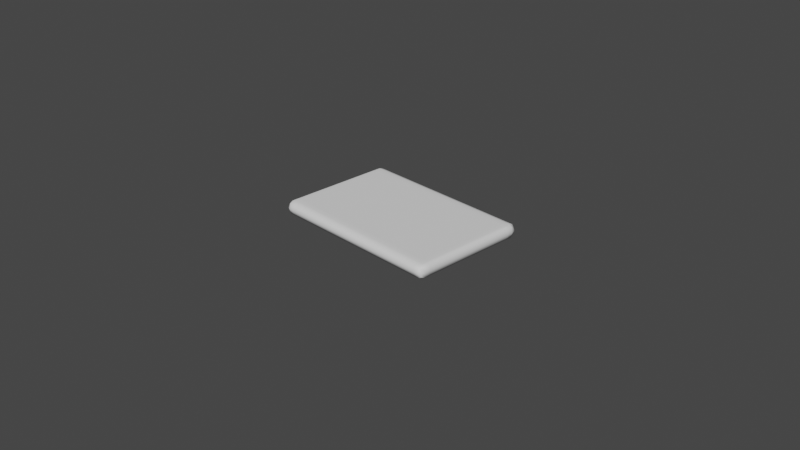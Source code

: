 # Source: cutting_board.blend  (saved by Blender 3.0.42; exported with 4.5.12 LTS)
import bpy
from mathutils import Matrix  # noqa: F401  (used for matrix-valued properties, if any)

bpy.ops.wm.read_factory_settings(use_empty=True)
scene = bpy.context.scene
scene.name = 'Scene'

# ---- collections
col_collection = bpy.data.collections.new('Collection'); scene.collection.children.link(col_collection)

# ---- world
world_world = bpy.data.worlds.new('World'); scene.world = world_world
world_world.use_nodes = True; world_world.node_tree.nodes.clear()
_N = world_world.node_tree.nodes; _L = world_world.node_tree.links
n0 = _N.new('ShaderNodeOutputWorld'); n0.name = 'World Output'; n0.location = (300, 300)
n1 = _N.new('ShaderNodeBackground'); n1.name = 'Background'; n1.location = (10, 300)
n1.inputs[0].default_value = (0.05088, 0.05088, 0.05088, 1.0)
_L.new(n1.outputs[0], n0.inputs[0])
n0.is_active_output = True
world_world.color = (0.05088, 0.05088, 0.05088)
world_world.use_sun_shadow = False
world_world.sun_shadow_jitter_overblur = 0.0

# ---- cameras
cam_camera = bpy.data.cameras.new('Camera')
cam_camera.clip_end = 100.0
cam_camera.ortho_scale = 7.314

# ---- meshes
me_cube = bpy.data.meshes.new('Cube')
me_cube.from_pydata([(1.0, 1.0, 1.0), (1.0, 1.0, -1.0), (1.0, -1.0, 1.0), (1.0, -1.0, -1.0), (-1.0, 1.0, 1.0), (-1.0, 1.0, -1.0), (-1.0, -1.0, 1.0), (-1.0, -1.0, -1.0), (0.9025, 1.0, -1.0), (-0.9025, 1.0, -1.0), (0.9025, -1.0, 1.0), (-0.9025, -1.0, 1.0), (-0.9025, -1.0, -1.0), (0.9025, -1.0, -1.0), (-0.9025, 1.0, 1.0), (0.9025, 1.0, 1.0), (-1.0, 0.7879, -1.0), (-1.0, -0.7879, -1.0), (1.0, 0.7879, 1.0), (1.0, -0.7879, 1.0), (-1.0, -0.7879, 1.0), (-1.0, 0.7879, 1.0), (1.0, -0.7879, -1.0), (1.0, 0.7879, -1.0), (-0.9025, 0.7879, -1.0), (-0.9025, -0.7879, -1.0), (0.9025, 0.7879, -1.0), (0.9025, -0.7879, -1.0), (0.9025, 0.7879, 1.0), (0.9025, -0.7879, 1.0), (-0.9025, 0.7879, 1.0), (-0.9025, -0.7879, 1.0), (0.7822, 1.0, -1.0), (0.6619, 1.0, -1.0), (0.5415, 1.0, -1.0), (0.4212, 1.0, -1.0), (0.3008, 1.0, -1.0), (0.1805, 1.0, -1.0), (0.06017, 1.0, -1.0), (-0.06017, 1.0, -1.0), (-0.1805, 1.0, -1.0), (-0.3008, 1.0, -1.0), (-0.4212, 1.0, -1.0), (-0.5415, 1.0, -1.0), (-0.6619, 1.0, -1.0), (-0.7822, 1.0, -1.0), (0.7822, -1.0, 1.0), (0.6619, -1.0, 1.0), (0.5415, -1.0, 1.0), (0.4212, -1.0, 1.0), (0.3008, -1.0, 1.0), (0.1805, -1.0, 1.0), (0.06017, -1.0, 1.0), (-0.06017, -1.0, 1.0), (-0.1805, -1.0, 1.0), (-0.3008, -1.0, 1.0), (-0.4212, -1.0, 1.0), (-0.5415, -1.0, 1.0), (-0.6619, -1.0, 1.0), (-0.7822, -1.0, 1.0), (-0.7822, -1.0, -1.0), (-0.6619, -1.0, -1.0), (-0.5415, -1.0, -1.0), (-0.4212, -1.0, -1.0), (-0.3008, -1.0, -1.0), (-0.1805, -1.0, -1.0), (-0.06017, -1.0, -1.0), (0.06017, -1.0, -1.0), (0.1805, -1.0, -1.0), (0.3008, -1.0, -1.0), (0.4212, -1.0, -1.0), (0.5415, -1.0, -1.0), (0.6619, -1.0, -1.0), (0.7822, -1.0, -1.0), (-0.7822, 1.0, 1.0), (-0.6619, 1.0, 1.0), (-0.5415, 1.0, 1.0), (-0.4212, 1.0, 1.0), (-0.3008, 1.0, 1.0), (-0.1805, 1.0, 1.0), (-0.06017, 1.0, 1.0), (0.06017, 1.0, 1.0), (0.1805, 1.0, 1.0), (0.3008, 1.0, 1.0), (0.4212, 1.0, 1.0), (0.5415, 1.0, 1.0), (0.6619, 1.0, 1.0), (0.7822, 1.0, 1.0), (-0.7822, 0.7879, 1.0), (-0.6619, 0.7879, 1.0), (-0.5415, 0.7879, 1.0), (-0.4212, 0.7879, 1.0), (-0.3008, 0.7879, 1.0), (-0.1805, 0.7879, 1.0), (-0.06017, 0.7879, 1.0), (0.06017, 0.7879, 1.0), (0.1805, 0.7879, 1.0), (0.3008, 0.7879, 1.0), (0.4212, 0.7879, 1.0), (0.5415, 0.7879, 1.0), (0.6619, 0.7879, 1.0), (0.7822, 0.7879, 1.0), (-0.7822, -0.7879, 1.0), (-0.6619, -0.7879, 1.0), (-0.5415, -0.7879, 1.0), (-0.4212, -0.7879, 1.0), (-0.3008, -0.7879, 1.0), (-0.1805, -0.7879, 1.0), (-0.06017, -0.7879, 1.0), (0.06017, -0.7879, 1.0), (0.1805, -0.7879, 1.0), (0.3008, -0.7879, 1.0), (0.4212, -0.7879, 1.0), (0.5415, -0.7879, 1.0), (0.6619, -0.7879, 1.0), (0.7822, -0.7879, 1.0), (0.7822, 0.7879, -1.0), (0.6619, 0.7879, -1.0), (0.5415, 0.7879, -1.0), (0.4212, 0.7879, -1.0), (0.3008, 0.7879, -1.0), (0.1805, 0.7879, -1.0), (0.06017, 0.7879, -1.0), (-0.06017, 0.7879, -1.0), (-0.1805, 0.7879, -1.0), (-0.3008, 0.7879, -1.0), (-0.4212, 0.7879, -1.0), (-0.5415, 0.7879, -1.0), (-0.6619, 0.7879, -1.0), (-0.7822, 0.7879, -1.0), (0.7822, -0.7879, -1.0), (0.6619, -0.7879, -1.0), (0.5415, -0.7879, -1.0), (0.4212, -0.7879, -1.0), (0.3008, -0.7879, -1.0), (0.1805, -0.7879, -1.0), (0.06017, -0.7879, -1.0), (-0.06017, -0.7879, -1.0), (-0.1805, -0.7879, -1.0), (-0.3008, -0.7879, -1.0), (-0.4212, -0.7879, -1.0), (-0.5415, -0.7879, -1.0), (-0.6619, -0.7879, -1.0), (-0.7822, -0.7879, -1.0), (-1.0, 0.6829, -1.0), (-1.0, 0.5778, -1.0), (-1.0, 0.4727, -1.0), (-1.0, 0.3677, -1.0), (-1.0, 0.2626, -1.0), (-1.0, 0.1576, -1.0), (-1.0, 0.05253, -1.0), (-1.0, -0.05253, -1.0), (-1.0, -0.1576, -1.0), (-1.0, -0.2626, -1.0), (-1.0, -0.3677, -1.0), (-1.0, -0.4727, -1.0), (-1.0, -0.5778, -1.0), (-1.0, -0.6829, -1.0), (1.0, 0.6829, 1.0), (1.0, 0.5778, 1.0), (1.0, 0.4727, 1.0), (1.0, 0.3677, 1.0), (1.0, 0.2626, 1.0), (1.0, 0.1576, 1.0), (1.0, 0.05253, 1.0), (1.0, -0.05253, 1.0), (1.0, -0.1576, 1.0), (1.0, -0.2626, 1.0), (1.0, -0.3677, 1.0), (1.0, -0.4727, 1.0), (1.0, -0.5778, 1.0), (1.0, -0.6829, 1.0), (-1.0, -0.6829, 1.0), (-1.0, -0.5778, 1.0), (-1.0, -0.4727, 1.0), (-1.0, -0.3677, 1.0), (-1.0, -0.2626, 1.0), (-1.0, -0.1576, 1.0), (-1.0, -0.05253, 1.0), (-1.0, 0.05253, 1.0), (-1.0, 0.1576, 1.0), (-1.0, 0.2626, 1.0), (-1.0, 0.3677, 1.0), (-1.0, 0.4727, 1.0), (-1.0, 0.5778, 1.0), (-1.0, 0.6829, 1.0), (1.0, -0.6829, -1.0), (1.0, -0.5778, -1.0), (1.0, -0.4727, -1.0), (1.0, -0.3677, -1.0), (1.0, -0.2626, -1.0), (1.0, -0.1576, -1.0), (1.0, -0.05253, -1.0), (1.0, 0.05253, -1.0), (1.0, 0.1576, -1.0), (1.0, 0.2626, -1.0), (1.0, 0.3677, -1.0), (1.0, 0.4727, -1.0), (1.0, 0.5778, -1.0), (1.0, 0.6829, -1.0), (-0.9025, 0.6829, -1.0), (-0.9025, 0.5778, -1.0), (-0.9025, 0.4727, -1.0), (-0.9025, 0.3677, -1.0), (-0.9025, 0.2626, -1.0), (-0.9025, 0.1576, -1.0), (-0.9025, 0.05253, -1.0), (-0.9025, -0.05253, -1.0), (-0.9025, -0.1576, -1.0), (-0.9025, -0.2626, -1.0), (-0.9025, -0.3677, -1.0), (-0.9025, -0.4727, -1.0), (-0.9025, -0.5778, -1.0), (-0.9025, -0.6829, -1.0), (0.9025, 0.6829, -1.0), (0.9025, 0.5778, -1.0), (0.9025, 0.4727, -1.0), (0.9025, 0.3677, -1.0), (0.9025, 0.2626, -1.0), (0.9025, 0.1576, -1.0), (0.9025, 0.05253, -1.0), (0.9025, -0.05253, -1.0), (0.9025, -0.1576, -1.0), (0.9025, -0.2626, -1.0), (0.9025, -0.3677, -1.0), (0.9025, -0.4727, -1.0), (0.9025, -0.5778, -1.0), (0.9025, -0.6829, -1.0), (0.9025, 0.6829, 1.0), (0.9025, 0.5778, 1.0), (0.9025, 0.4727, 1.0), (0.9025, 0.3677, 1.0), (0.9025, 0.2626, 1.0), (0.9025, 0.1576, 1.0), (0.9025, 0.05253, 1.0), (0.9025, -0.05253, 1.0), (0.9025, -0.1576, 1.0), (0.9025, -0.2626, 1.0), (0.9025, -0.3677, 1.0), (0.9025, -0.4727, 1.0), (0.9025, -0.5778, 1.0), (0.9025, -0.6829, 1.0), (-0.9025, 0.6829, 1.0), (-0.9025, 0.5778, 1.0), (-0.9025, 0.4727, 1.0), (-0.9025, 0.3677, 1.0), (-0.9025, 0.2626, 1.0), (-0.9025, 0.1576, 1.0), (-0.9025, 0.05253, 1.0), (-0.9025, -0.05253, 1.0), (-0.9025, -0.1576, 1.0), (-0.9025, -0.2626, 1.0), (-0.9025, -0.3677, 1.0), (-0.9025, -0.4727, 1.0), (-0.9025, -0.5778, 1.0), (-0.9025, -0.6829, 1.0), (-0.7822, 0.6829, -1.0), (-0.7822, 0.5778, -1.0), (-0.7822, 0.4727, -1.0), (-0.7822, 0.3677, -1.0), (-0.7822, 0.2626, -1.0), (-0.7822, 0.1576, -1.0), (-0.7822, 0.05253, -1.0), (-0.7822, -0.05253, -1.0), (-0.7822, -0.1576, -1.0), (-0.7822, -0.2626, -1.0), (-0.7822, -0.3677, -1.0), (-0.7822, -0.4727, -1.0), (-0.7822, -0.5778, -1.0), (-0.7822, -0.6829, -1.0), (-0.6619, 0.6829, -1.0), (-0.6619, 0.5778, -1.0), (-0.6619, 0.4727, -1.0), (-0.6619, 0.3677, -1.0), (-0.6619, 0.2626, -1.0), (-0.6619, 0.1576, -1.0), (-0.6619, 0.05253, -1.0), (-0.6619, -0.05253, -1.0), (-0.6619, -0.1576, -1.0), (-0.6619, -0.2626, -1.0), (-0.6619, -0.3677, -1.0), (-0.6619, -0.4727, -1.0), (-0.6619, -0.5778, -1.0), (-0.6619, -0.6829, -1.0), (-0.5415, 0.6829, -1.0), (-0.5415, 0.5778, -1.0), (-0.5415, 0.4727, -1.0), (-0.5415, 0.3677, -1.0), (-0.5415, 0.2626, -1.0), (-0.5415, 0.1576, -1.0), (-0.5415, 0.05253, -1.0), (-0.5415, -0.05253, -1.0), (-0.5415, -0.1576, -1.0), (-0.5415, -0.2626, -1.0), (-0.5415, -0.3677, -1.0), (-0.5415, -0.4727, -1.0), (-0.5415, -0.5778, -1.0), (-0.5415, -0.6829, -1.0), (-0.4212, 0.6829, -1.0), (-0.4212, 0.5778, -1.0), (-0.4212, 0.4727, -1.0), (-0.4212, 0.3677, -1.0), (-0.4212, 0.2626, -1.0), (-0.4212, 0.1576, -1.0), (-0.4212, 0.05253, -1.0), (-0.4212, -0.05253, -1.0), (-0.4212, -0.1576, -1.0), (-0.4212, -0.2626, -1.0), (-0.4212, -0.3677, -1.0), (-0.4212, -0.4727, -1.0), (-0.4212, -0.5778, -1.0), (-0.4212, -0.6829, -1.0), (-0.3008, 0.6829, -1.0), (-0.3008, 0.5778, -1.0), (-0.3008, 0.4727, -1.0), (-0.3008, 0.3677, -1.0), (-0.3008, 0.2626, -1.0), (-0.3008, 0.1576, -1.0), (-0.3008, 0.05253, -1.0), (-0.3008, -0.05253, -1.0), (-0.3008, -0.1576, -1.0), (-0.3008, -0.2626, -1.0), (-0.3008, -0.3677, -1.0), (-0.3008, -0.4727, -1.0), (-0.3008, -0.5778, -1.0), (-0.3008, -0.6829, -1.0), (-0.1805, 0.6829, -1.0), (-0.1805, 0.5778, -1.0), (-0.1805, 0.4727, -1.0), (-0.1805, 0.3677, -1.0), (-0.1805, 0.2626, -1.0), (-0.1805, 0.1576, -1.0), (-0.1805, 0.05253, -1.0), (-0.1805, -0.05253, -1.0), (-0.1805, -0.1576, -1.0), (-0.1805, -0.2626, -1.0), (-0.1805, -0.3677, -1.0), (-0.1805, -0.4727, -1.0), (-0.1805, -0.5778, -1.0), (-0.1805, -0.6829, -1.0), (-0.06017, 0.6829, -1.0), (-0.06017, 0.5778, -1.0), (-0.06017, 0.4727, -1.0), (-0.06017, 0.3677, -1.0), (-0.06017, 0.2626, -1.0), (-0.06017, 0.1576, -1.0), (-0.06017, 0.05253, -1.0), (-0.06017, -0.05253, -1.0), (-0.06017, -0.1576, -1.0), (-0.06017, -0.2626, -1.0), (-0.06017, -0.3677, -1.0), (-0.06017, -0.4727, -1.0), (-0.06017, -0.5778, -1.0), (-0.06017, -0.6829, -1.0), (0.06017, 0.6829, -1.0), (0.06017, 0.5778, -1.0), (0.06017, 0.4727, -1.0), (0.06017, 0.3677, -1.0), (0.06017, 0.2626, -1.0), (0.06017, 0.1576, -1.0), (0.06017, 0.05253, -1.0), (0.06017, -0.05253, -1.0), (0.06017, -0.1576, -1.0), (0.06017, -0.2626, -1.0), (0.06017, -0.3677, -1.0), (0.06017, -0.4727, -1.0), (0.06017, -0.5778, -1.0), (0.06017, -0.6829, -1.0), (0.1805, 0.6829, -1.0), (0.1805, 0.5778, -1.0), (0.1805, 0.4727, -1.0), (0.1805, 0.3677, -1.0), (0.1805, 0.2626, -1.0), (0.1805, 0.1576, -1.0), (0.1805, 0.05253, -1.0), (0.1805, -0.05253, -1.0), (0.1805, -0.1576, -1.0), (0.1805, -0.2626, -1.0), (0.1805, -0.3677, -1.0), (0.1805, -0.4727, -1.0), (0.1805, -0.5778, -1.0), (0.1805, -0.6829, -1.0), (0.3008, 0.6829, -1.0), (0.3008, 0.5778, -1.0), (0.3008, 0.4727, -1.0), (0.3008, 0.3677, -1.0), (0.3008, 0.2626, -1.0), (0.3008, 0.1576, -1.0), (0.3008, 0.05253, -1.0), (0.3008, -0.05253, -1.0), (0.3008, -0.1576, -1.0), (0.3008, -0.2626, -1.0), (0.3008, -0.3677, -1.0), (0.3008, -0.4727, -1.0), (0.3008, -0.5778, -1.0), (0.3008, -0.6829, -1.0), (0.4212, 0.6829, -1.0), (0.4212, 0.5778, -1.0), (0.4212, 0.4727, -1.0), (0.4212, 0.3677, -1.0), (0.4212, 0.2626, -1.0), (0.4212, 0.1576, -1.0), (0.4212, 0.05253, -1.0), (0.4212, -0.05253, -1.0), (0.4212, -0.1576, -1.0), (0.4212, -0.2626, -1.0), (0.4212, -0.3677, -1.0), (0.4212, -0.4727, -1.0), (0.4212, -0.5778, -1.0), (0.4212, -0.6829, -1.0), (0.5415, 0.6829, -1.0), (0.5415, 0.5778, -1.0), (0.5415, 0.4727, -1.0), (0.5415, 0.3677, -1.0), (0.5415, 0.2626, -1.0), (0.5415, 0.1576, -1.0), (0.5415, 0.05253, -1.0), (0.5415, -0.05253, -1.0), (0.5415, -0.1576, -1.0), (0.5415, -0.2626, -1.0), (0.5415, -0.3677, -1.0), (0.5415, -0.4727, -1.0), (0.5415, -0.5778, -1.0), (0.5415, -0.6829, -1.0), (0.6619, 0.6829, -1.0), (0.6619, 0.5778, -1.0), (0.6619, 0.4727, -1.0), (0.6619, 0.3677, -1.0), (0.6619, 0.2626, -1.0), (0.6619, 0.1576, -1.0), (0.6619, 0.05253, -1.0), (0.6619, -0.05253, -1.0), (0.6619, -0.1576, -1.0), (0.6619, -0.2626, -1.0), (0.6619, -0.3677, -1.0), (0.6619, -0.4727, -1.0), (0.6619, -0.5778, -1.0), (0.6619, -0.6829, -1.0), (0.7822, 0.6829, -1.0), (0.7822, 0.5778, -1.0), (0.7822, 0.4727, -1.0), (0.7822, 0.3677, -1.0), (0.7822, 0.2626, -1.0), (0.7822, 0.1576, -1.0), (0.7822, 0.05253, -1.0), (0.7822, -0.05253, -1.0), (0.7822, -0.1576, -1.0), (0.7822, -0.2626, -1.0), (0.7822, -0.3677, -1.0), (0.7822, -0.4727, -1.0), (0.7822, -0.5778, -1.0), (0.7822, -0.6829, -1.0), (0.7822, 0.6829, 1.0), (0.7822, 0.5778, 1.0), (0.7822, 0.4727, 1.0), (0.7822, 0.3677, 1.0), (0.7822, 0.2626, 1.0), (0.7822, 0.1576, 1.0), (0.7822, 0.05253, 1.0), (0.7822, -0.05253, 1.0), (0.7822, -0.1576, 1.0), (0.7822, -0.2626, 1.0), (0.7822, -0.3677, 1.0), (0.7822, -0.4727, 1.0), (0.7822, -0.5778, 1.0), (0.7822, -0.6829, 1.0), (0.6619, 0.6829, 1.0), (0.6619, 0.5778, 1.0), (0.6619, 0.4727, 1.0), (0.6619, 0.3677, 1.0), (0.6619, 0.2626, 1.0), (0.6619, 0.1576, 1.0), (0.6619, 0.05253, 1.0), (0.6619, -0.05253, 1.0), (0.6619, -0.1576, 1.0), (0.6619, -0.2626, 1.0), (0.6619, -0.3677, 1.0), (0.6619, -0.4727, 1.0), (0.6619, -0.5778, 1.0), (0.6619, -0.6829, 1.0), (0.5415, 0.6829, 1.0), (0.5415, 0.5778, 1.0), (0.5415, 0.4727, 1.0), (0.5415, 0.3677, 1.0), (0.5415, 0.2626, 1.0), (0.5415, 0.1576, 1.0), (0.5415, 0.05253, 1.0), (0.5415, -0.05253, 1.0), (0.5415, -0.1576, 1.0), (0.5415, -0.2626, 1.0), (0.5415, -0.3677, 1.0), (0.5415, -0.4727, 1.0), (0.5415, -0.5778, 1.0), (0.5415, -0.6829, 1.0), (0.4212, 0.6829, 1.0), (0.4212, 0.5778, 1.0), (0.4212, 0.4727, 1.0), (0.4212, 0.3677, 1.0), (0.4212, 0.2626, 1.0), (0.4212, 0.1576, 1.0), (0.4212, 0.05253, 1.0), (0.4212, -0.05253, 1.0), (0.4212, -0.1576, 1.0), (0.4212, -0.2626, 1.0), (0.4212, -0.3677, 1.0), (0.4212, -0.4727, 1.0), (0.4212, -0.5778, 1.0), (0.4212, -0.6829, 1.0), (0.3008, 0.6829, 1.0), (0.3008, 0.5778, 1.0), (0.3008, 0.4727, 1.0), (0.3008, 0.3677, 1.0), (0.3008, 0.2626, 1.0), (0.3008, 0.1576, 1.0), (0.3008, 0.05253, 1.0), (0.3008, -0.05253, 1.0), (0.3008, -0.1576, 1.0), (0.3008, -0.2626, 1.0), (0.3008, -0.3677, 1.0), (0.3008, -0.4727, 1.0), (0.3008, -0.5778, 1.0), (0.3008, -0.6829, 1.0), (0.1805, 0.6829, 1.0), (0.1805, 0.5778, 1.0), (0.1805, 0.4727, 1.0), (0.1805, 0.3677, 1.0), (0.1805, 0.2626, 1.0), (0.1805, 0.1576, 1.0), (0.1805, 0.05253, 1.0), (0.1805, -0.05253, 1.0), (0.1805, -0.1576, 1.0), (0.1805, -0.2626, 1.0), (0.1805, -0.3677, 1.0), (0.1805, -0.4727, 1.0), (0.1805, -0.5778, 1.0), (0.1805, -0.6829, 1.0), (0.06017, 0.6829, 1.0), (0.06017, 0.5778, 1.0), (0.06017, 0.4727, 1.0), (0.06017, 0.3677, 1.0), (0.06017, 0.2626, 1.0), (0.06017, 0.1576, 1.0), (0.06017, 0.05253, 1.0), (0.06017, -0.05253, 1.0), (0.06017, -0.1576, 1.0), (0.06017, -0.2626, 1.0), (0.06017, -0.3677, 1.0), (0.06017, -0.4727, 1.0), (0.06017, -0.5778, 1.0), (0.06017, -0.6829, 1.0), (-0.06017, 0.6829, 1.0), (-0.06017, 0.5778, 1.0), (-0.06017, 0.4727, 1.0), (-0.06017, 0.3677, 1.0), (-0.06017, 0.2626, 1.0), (-0.06017, 0.1576, 1.0), (-0.06017, 0.05253, 1.0), (-0.06017, -0.05253, 1.0), (-0.06017, -0.1576, 1.0), (-0.06017, -0.2626, 1.0), (-0.06017, -0.3677, 1.0), (-0.06017, -0.4727, 1.0), (-0.06017, -0.5778, 1.0), (-0.06017, -0.6829, 1.0), (-0.1805, 0.6829, 1.0), (-0.1805, 0.5778, 1.0), (-0.1805, 0.4727, 1.0), (-0.1805, 0.3677, 1.0), (-0.1805, 0.2626, 1.0), (-0.1805, 0.1576, 1.0), (-0.1805, 0.05253, 1.0), (-0.1805, -0.05253, 1.0), (-0.1805, -0.1576, 1.0), (-0.1805, -0.2626, 1.0), (-0.1805, -0.3677, 1.0), (-0.1805, -0.4727, 1.0), (-0.1805, -0.5778, 1.0), (-0.1805, -0.6829, 1.0), (-0.3008, 0.6829, 1.0), (-0.3008, 0.5778, 1.0), (-0.3008, 0.4727, 1.0), (-0.3008, 0.3677, 1.0), (-0.3008, 0.2626, 1.0), (-0.3008, 0.1576, 1.0), (-0.3008, 0.05253, 1.0), (-0.3008, -0.05253, 1.0), (-0.3008, -0.1576, 1.0), (-0.3008, -0.2626, 1.0), (-0.3008, -0.3677, 1.0), (-0.3008, -0.4727, 1.0), (-0.3008, -0.5778, 1.0), (-0.3008, -0.6829, 1.0), (-0.4212, 0.6829, 1.0), (-0.4212, 0.5778, 1.0), (-0.4212, 0.4727, 1.0), (-0.4212, 0.3677, 1.0), (-0.4212, 0.2626, 1.0), (-0.4212, 0.1576, 1.0), (-0.4212, 0.05253, 1.0), (-0.4212, -0.05253, 1.0), (-0.4212, -0.1576, 1.0), (-0.4212, -0.2626, 1.0), (-0.4212, -0.3677, 1.0), (-0.4212, -0.4727, 1.0), (-0.4212, -0.5778, 1.0), (-0.4212, -0.6829, 1.0), (-0.5415, 0.6829, 1.0), (-0.5415, 0.5778, 1.0), (-0.5415, 0.4727, 1.0), (-0.5415, 0.3677, 1.0), (-0.5415, 0.2626, 1.0), (-0.5415, 0.1576, 1.0), (-0.5415, 0.05253, 1.0), (-0.5415, -0.05253, 1.0), (-0.5415, -0.1576, 1.0), (-0.5415, -0.2626, 1.0), (-0.5415, -0.3677, 1.0), (-0.5415, -0.4727, 1.0), (-0.5415, -0.5778, 1.0), (-0.5415, -0.6829, 1.0), (-0.6619, 0.6829, 1.0), (-0.6619, 0.5778, 1.0), (-0.6619, 0.4727, 1.0), (-0.6619, 0.3677, 1.0), (-0.6619, 0.2626, 1.0), (-0.6619, 0.1576, 1.0), (-0.6619, 0.05253, 1.0), (-0.6619, -0.05253, 1.0), (-0.6619, -0.1576, 1.0), (-0.6619, -0.2626, 1.0), (-0.6619, -0.3677, 1.0), (-0.6619, -0.4727, 1.0), (-0.6619, -0.5778, 1.0), (-0.6619, -0.6829, 1.0), (-0.7822, 0.6829, 1.0), (-0.7822, 0.5778, 1.0), (-0.7822, 0.4727, 1.0), (-0.7822, 0.3677, 1.0), (-0.7822, 0.2626, 1.0), (-0.7822, 0.1576, 1.0), (-0.7822, 0.05253, 1.0), (-0.7822, -0.05253, 1.0), (-0.7822, -0.1576, 1.0), (-0.7822, -0.2626, 1.0), (-0.7822, -0.3677, 1.0), (-0.7822, -0.4727, 1.0), (-0.7822, -0.5778, 1.0), (-0.7822, -0.6829, 1.0), (-0.9025, -0.6829, -0.2163), (-0.9025, -0.7879, -0.2163), (0.9025, -0.6829, -0.2163), (0.9025, -0.7879, -0.2163), (-0.7822, 0.7879, -0.2163), (-0.9025, 0.7879, -0.2163), (-0.7822, -0.7879, -0.2163), (0.9025, 0.7879, -0.2163), (0.7822, 0.7879, -0.2163), (0.6619, 0.7879, -0.2163), (0.5415, 0.7879, -0.2163), (0.4212, 0.7879, -0.2163), (0.3008, 0.7879, -0.2163), (0.1805, 0.7879, -0.2163), (0.06017, 0.7879, -0.2163), (-0.06017, 0.7879, -0.2163), (-0.1805, 0.7879, -0.2163), (-0.3008, 0.7879, -0.2163), (-0.4212, 0.7879, -0.2163), (-0.5415, 0.7879, -0.2163), (-0.6619, 0.7879, -0.2163), (0.7822, -0.7879, -0.2163), (0.6619, -0.7879, -0.2163), (0.5415, -0.7879, -0.2163), (0.4212, -0.7879, -0.2163), (0.3008, -0.7879, -0.2163), (0.1805, -0.7879, -0.2163), (0.06017, -0.7879, -0.2163), (-0.06017, -0.7879, -0.2163), (-0.1805, -0.7879, -0.2163), (-0.3008, -0.7879, -0.2163), (-0.4212, -0.7879, -0.2163), (-0.5415, -0.7879, -0.2163), (-0.6619, -0.7879, -0.2163), (-0.7822, -0.6829, -0.2163), (-0.6619, -0.6829, -0.2163), (-0.5415, -0.6829, -0.2163), (-0.4212, -0.6829, -0.2163), (-0.3008, -0.6829, -0.2163), (-0.1805, -0.6829, -0.2163), (-0.06017, -0.6829, -0.2163), (0.06017, -0.6829, -0.2163), (0.1805, -0.6829, -0.2163), (0.3008, -0.6829, -0.2163), (0.4212, -0.6829, -0.2163), (0.5415, -0.6829, -0.2163), (0.6619, -0.6829, -0.2163), (0.7822, -0.6829, -0.2163), (-0.9025, 0.6829, -0.2163), (-0.9025, 0.5778, -0.2163), (-0.9025, 0.4727, -0.2163), (-0.9025, 0.3677, -0.2163), (-0.9025, 0.2626, -0.2163), (-0.9025, 0.1576, -0.2163), (-0.9025, 0.05253, -0.2163), (-0.9025, -0.05253, -0.2163), (-0.9025, -0.1576, -0.2163), (-0.9025, -0.2626, -0.2163), (-0.9025, -0.3677, -0.2163), (-0.9025, -0.4727, -0.2163), (-0.9025, -0.5778, -0.2163), (0.9025, 0.6829, -0.2163), (0.9025, 0.5778, -0.2163), (0.9025, 0.4727, -0.2163), (0.9025, 0.3677, -0.2163), (0.9025, 0.2626, -0.2163), (0.9025, 0.1576, -0.2163), (0.9025, 0.05253, -0.2163), (0.9025, -0.05253, -0.2163), (0.9025, -0.1576, -0.2163), (0.9025, -0.2626, -0.2163), (0.9025, -0.3677, -0.2163), (0.9025, -0.4727, -0.2163), (0.9025, -0.5778, -0.2163), (-0.7822, 0.6829, -0.2163), (-0.7822, 0.5778, -0.2163), (-0.7822, 0.4727, -0.2163), (-0.7822, 0.3677, -0.2163), (-0.7822, 0.2626, -0.2163), (-0.7822, 0.1576, -0.2163), (-0.7822, 0.05253, -0.2163), (-0.7822, -0.05253, -0.2163), (-0.7822, -0.1576, -0.2163), (-0.7822, -0.2626, -0.2163), (-0.7822, -0.3677, -0.2163), (-0.7822, -0.4727, -0.2163), (-0.7822, -0.5778, -0.2163), (-0.6619, 0.6829, -0.2163), (-0.5415, 0.6829, -0.2163), (-0.4212, 0.6829, -0.2163), (-0.3008, 0.6829, -0.2163), (-0.1805, 0.6829, -0.2163), (-0.06017, 0.6829, -0.2163), (0.06017, 0.6829, -0.2163), (0.1805, 0.6829, -0.2163), (0.3008, 0.6829, -0.2163), (0.4212, 0.6829, -0.2163), (0.5415, 0.6829, -0.2163), (0.6619, 0.6829, -0.2163), (0.7822, 0.6829, -0.2163), (0.7822, 0.5778, -0.2163), (0.7822, 0.4727, -0.2163), (0.7822, 0.3677, -0.2163), (0.7822, 0.2626, -0.2163), (0.7822, 0.1576, -0.2163), (0.7822, 0.05253, -0.2163), (0.7822, -0.05253, -0.2163), (0.7822, -0.1576, -0.2163), (0.7822, -0.2626, -0.2163), (0.7822, -0.3677, -0.2163), (0.7822, -0.4727, -0.2163), (0.7822, -0.5778, -0.2163)], [], [(31, 20, 6, 11), (12, 11, 6, 7), (16, 21, 4, 5), (27, 22, 3, 13), (22, 19, 2, 3), (8, 15, 0, 1), (5, 4, 14, 9), (32, 87, 15, 8), (17, 25, 12, 7), (130, 27, 13, 73), (3, 2, 10, 13), (60, 59, 11, 12), (19, 29, 10, 2), (102, 31, 11, 59), (74, 14, 30, 88), (647, 255, 31, 102), (0, 15, 28, 18), (171, 241, 29, 19), (32, 8, 26, 116), (441, 440, 749, 750), (5, 9, 24, 16), (157, 213, 25, 17), (1, 0, 18, 23), (186, 171, 19, 22), (8, 1, 23, 26), (227, 186, 22, 27), (7, 6, 20, 17), (144, 185, 21, 16), (14, 4, 21, 30), (255, 172, 20, 31), (339, 353, 688, 687), (140, 141, 680, 679), (440, 439, 748, 749), (139, 140, 679, 678), (439, 438, 747, 748), (138, 139, 678, 677), (382, 368, 742, 743), (137, 138, 677, 676), (395, 409, 692, 691), (136, 137, 676, 675), (135, 136, 675, 674), (134, 135, 674, 673), (133, 134, 673, 672), (438, 424, 746, 747), (9, 45, 129, 24), (45, 44, 128, 129), (44, 43, 127, 128), (43, 42, 126, 127), (42, 41, 125, 126), (41, 40, 124, 125), (40, 39, 123, 124), (39, 38, 122, 123), (38, 37, 121, 122), (37, 36, 120, 121), (36, 35, 119, 120), (35, 34, 118, 119), (34, 33, 117, 118), (33, 32, 116, 117), (241, 465, 115, 29), (465, 479, 114, 115), (479, 493, 113, 114), (493, 507, 112, 113), (507, 521, 111, 112), (521, 535, 110, 111), (535, 549, 109, 110), (549, 563, 108, 109), (563, 577, 107, 108), (577, 591, 106, 107), (591, 605, 105, 106), (605, 619, 104, 105), (619, 633, 103, 104), (633, 647, 102, 103), (15, 87, 101, 28), (87, 86, 100, 101), (86, 85, 99, 100), (85, 84, 98, 99), (84, 83, 97, 98), (83, 82, 96, 97), (82, 81, 95, 96), (81, 80, 94, 95), (80, 79, 93, 94), (79, 78, 92, 93), (78, 77, 91, 92), (77, 76, 90, 91), (76, 75, 89, 90), (75, 74, 88, 89), (29, 115, 46, 10), (115, 114, 47, 46), (114, 113, 48, 47), (113, 112, 49, 48), (112, 111, 50, 49), (111, 110, 51, 50), (110, 109, 52, 51), (109, 108, 53, 52), (108, 107, 54, 53), (107, 106, 55, 54), (106, 105, 56, 55), (105, 104, 57, 56), (104, 103, 58, 57), (103, 102, 59, 58), (13, 10, 46, 73), (73, 46, 47, 72), (72, 47, 48, 71), (71, 48, 49, 70), (70, 49, 50, 69), (69, 50, 51, 68), (68, 51, 52, 67), (67, 52, 53, 66), (66, 53, 54, 65), (65, 54, 55, 64), (64, 55, 56, 63), (63, 56, 57, 62), (62, 57, 58, 61), (61, 58, 59, 60), (25, 143, 60, 12), (143, 142, 61, 60), (142, 141, 62, 61), (141, 140, 63, 62), (140, 139, 64, 63), (139, 138, 65, 64), (138, 137, 66, 65), (137, 136, 67, 66), (136, 135, 68, 67), (135, 134, 69, 68), (134, 133, 70, 69), (133, 132, 71, 70), (132, 131, 72, 71), (131, 130, 73, 72), (9, 14, 74, 45), (45, 74, 75, 44), (44, 75, 76, 43), (43, 76, 77, 42), (42, 77, 78, 41), (41, 78, 79, 40), (40, 79, 80, 39), (39, 80, 81, 38), (38, 81, 82, 37), (37, 82, 83, 36), (36, 83, 84, 35), (35, 84, 85, 34), (34, 85, 86, 33), (33, 86, 87, 32), (89, 88, 634, 620), (620, 634, 635, 621), (621, 635, 636, 622), (622, 636, 637, 623), (623, 637, 638, 624), (624, 638, 639, 625), (625, 639, 640, 626), (626, 640, 641, 627), (627, 641, 642, 628), (628, 642, 643, 629), (629, 643, 644, 630), (630, 644, 645, 631), (631, 645, 646, 632), (632, 646, 647, 633), (90, 89, 620, 606), (606, 620, 621, 607), (607, 621, 622, 608), (608, 622, 623, 609), (609, 623, 624, 610), (610, 624, 625, 611), (611, 625, 626, 612), (612, 626, 627, 613), (613, 627, 628, 614), (614, 628, 629, 615), (615, 629, 630, 616), (616, 630, 631, 617), (617, 631, 632, 618), (618, 632, 633, 619), (91, 90, 606, 592), (592, 606, 607, 593), (593, 607, 608, 594), (594, 608, 609, 595), (595, 609, 610, 596), (596, 610, 611, 597), (597, 611, 612, 598), (598, 612, 613, 599), (599, 613, 614, 600), (600, 614, 615, 601), (601, 615, 616, 602), (602, 616, 617, 603), (603, 617, 618, 604), (604, 618, 619, 605), (92, 91, 592, 578), (578, 592, 593, 579), (579, 593, 594, 580), (580, 594, 595, 581), (581, 595, 596, 582), (582, 596, 597, 583), (583, 597, 598, 584), (584, 598, 599, 585), (585, 599, 600, 586), (586, 600, 601, 587), (587, 601, 602, 588), (588, 602, 603, 589), (589, 603, 604, 590), (590, 604, 605, 591), (93, 92, 578, 564), (564, 578, 579, 565), (565, 579, 580, 566), (566, 580, 581, 567), (567, 581, 582, 568), (568, 582, 583, 569), (569, 583, 584, 570), (570, 584, 585, 571), (571, 585, 586, 572), (572, 586, 587, 573), (573, 587, 588, 574), (574, 588, 589, 575), (575, 589, 590, 576), (576, 590, 591, 577), (94, 93, 564, 550), (550, 564, 565, 551), (551, 565, 566, 552), (552, 566, 567, 553), (553, 567, 568, 554), (554, 568, 569, 555), (555, 569, 570, 556), (556, 570, 571, 557), (557, 571, 572, 558), (558, 572, 573, 559), (559, 573, 574, 560), (560, 574, 575, 561), (561, 575, 576, 562), (562, 576, 577, 563), (95, 94, 550, 536), (536, 550, 551, 537), (537, 551, 552, 538), (538, 552, 553, 539), (539, 553, 554, 540), (540, 554, 555, 541), (541, 555, 556, 542), (542, 556, 557, 543), (543, 557, 558, 544), (544, 558, 559, 545), (545, 559, 560, 546), (546, 560, 561, 547), (547, 561, 562, 548), (548, 562, 563, 549), (96, 95, 536, 522), (522, 536, 537, 523), (523, 537, 538, 524), (524, 538, 539, 525), (525, 539, 540, 526), (526, 540, 541, 527), (527, 541, 542, 528), (528, 542, 543, 529), (529, 543, 544, 530), (530, 544, 545, 531), (531, 545, 546, 532), (532, 546, 547, 533), (533, 547, 548, 534), (534, 548, 549, 535), (97, 96, 522, 508), (508, 522, 523, 509), (509, 523, 524, 510), (510, 524, 525, 511), (511, 525, 526, 512), (512, 526, 527, 513), (513, 527, 528, 514), (514, 528, 529, 515), (515, 529, 530, 516), (516, 530, 531, 517), (517, 531, 532, 518), (518, 532, 533, 519), (519, 533, 534, 520), (520, 534, 535, 521), (98, 97, 508, 494), (494, 508, 509, 495), (495, 509, 510, 496), (496, 510, 511, 497), (497, 511, 512, 498), (498, 512, 513, 499), (499, 513, 514, 500), (500, 514, 515, 501), (501, 515, 516, 502), (502, 516, 517, 503), (503, 517, 518, 504), (504, 518, 519, 505), (505, 519, 520, 506), (506, 520, 521, 507), (99, 98, 494, 480), (480, 494, 495, 481), (481, 495, 496, 482), (482, 496, 497, 483), (483, 497, 498, 484), (484, 498, 499, 485), (485, 499, 500, 486), (486, 500, 501, 487), (487, 501, 502, 488), (488, 502, 503, 489), (489, 503, 504, 490), (490, 504, 505, 491), (491, 505, 506, 492), (492, 506, 507, 493), (100, 99, 480, 466), (466, 480, 481, 467), (467, 481, 482, 468), (468, 482, 483, 469), (469, 483, 484, 470), (470, 484, 485, 471), (471, 485, 486, 472), (472, 486, 487, 473), (473, 487, 488, 474), (474, 488, 489, 475), (475, 489, 490, 476), (476, 490, 491, 477), (477, 491, 492, 478), (478, 492, 493, 479), (101, 100, 466, 452), (452, 466, 467, 453), (453, 467, 468, 454), (454, 468, 469, 455), (455, 469, 470, 456), (456, 470, 471, 457), (457, 471, 472, 458), (458, 472, 473, 459), (459, 473, 474, 460), (460, 474, 475, 461), (461, 475, 476, 462), (462, 476, 477, 463), (463, 477, 478, 464), (464, 478, 479, 465), (28, 101, 452, 228), (228, 452, 453, 229), (229, 453, 454, 230), (230, 454, 455, 231), (231, 455, 456, 232), (232, 456, 457, 233), (233, 457, 458, 234), (234, 458, 459, 235), (235, 459, 460, 236), (236, 460, 461, 237), (237, 461, 462, 238), (238, 462, 463, 239), (239, 463, 464, 240), (240, 464, 465, 241), (226, 227, 650, 721), (424, 438, 439, 425), (425, 439, 440, 426), (426, 440, 441, 427), (427, 441, 442, 428), (428, 442, 443, 429), (429, 443, 444, 430), (430, 444, 445, 431), (431, 445, 446, 432), (432, 446, 447, 433), (433, 447, 448, 434), (434, 448, 449, 435), (435, 449, 450, 436), (436, 450, 451, 437), (284, 270, 735, 736), (410, 424, 425, 411), (411, 425, 426, 412), (412, 426, 427, 413), (413, 427, 428, 414), (414, 428, 429, 415), (415, 429, 430, 416), (416, 430, 431, 417), (417, 431, 432, 418), (418, 432, 433, 419), (419, 433, 434, 420), (420, 434, 435, 421), (421, 435, 436, 422), (422, 436, 437, 423), (132, 133, 672, 671), (396, 410, 411, 397), (397, 411, 412, 398), (398, 412, 413, 399), (399, 413, 414, 400), (400, 414, 415, 401), (401, 415, 416, 402), (402, 416, 417, 403), (403, 417, 418, 404), (404, 418, 419, 405), (405, 419, 420, 406), (406, 420, 421, 407), (407, 421, 422, 408), (408, 422, 423, 409), (225, 226, 721, 720), (382, 396, 397, 383), (383, 397, 398, 384), (384, 398, 399, 385), (385, 399, 400, 386), (386, 400, 401, 387), (387, 401, 402, 388), (388, 402, 403, 389), (389, 403, 404, 390), (390, 404, 405, 391), (391, 405, 406, 392), (392, 406, 407, 393), (393, 407, 408, 394), (394, 408, 409, 395), (297, 311, 685, 684), (368, 382, 383, 369), (369, 383, 384, 370), (370, 384, 385, 371), (371, 385, 386, 372), (372, 386, 387, 373), (373, 387, 388, 374), (374, 388, 389, 375), (375, 389, 390, 376), (376, 390, 391, 377), (377, 391, 392, 378), (378, 392, 393, 379), (379, 393, 394, 380), (380, 394, 395, 381), (131, 132, 671, 670), (354, 368, 369, 355), (355, 369, 370, 356), (356, 370, 371, 357), (357, 371, 372, 358), (358, 372, 373, 359), (359, 373, 374, 360), (360, 374, 375, 361), (361, 375, 376, 362), (362, 376, 377, 363), (363, 377, 378, 364), (364, 378, 379, 365), (365, 379, 380, 366), (366, 380, 381, 367), (224, 225, 720, 719), (340, 354, 355, 341), (341, 355, 356, 342), (342, 356, 357, 343), (343, 357, 358, 344), (344, 358, 359, 345), (345, 359, 360, 346), (346, 360, 361, 347), (347, 361, 362, 348), (348, 362, 363, 349), (349, 363, 364, 350), (350, 364, 365, 351), (351, 365, 366, 352), (352, 366, 367, 353), (130, 131, 670, 669), (326, 340, 341, 327), (327, 341, 342, 328), (328, 342, 343, 329), (329, 343, 344, 330), (330, 344, 345, 331), (331, 345, 346, 332), (332, 346, 347, 333), (333, 347, 348, 334), (334, 348, 349, 335), (335, 349, 350, 336), (336, 350, 351, 337), (337, 351, 352, 338), (338, 352, 353, 339), (223, 224, 719, 718), (312, 326, 327, 313), (313, 327, 328, 314), (314, 328, 329, 315), (315, 329, 330, 316), (316, 330, 331, 317), (317, 331, 332, 318), (318, 332, 333, 319), (319, 333, 334, 320), (320, 334, 335, 321), (321, 335, 336, 322), (322, 336, 337, 323), (323, 337, 338, 324), (324, 338, 339, 325), (27, 130, 669, 651), (298, 312, 313, 299), (299, 313, 314, 300), (300, 314, 315, 301), (301, 315, 316, 302), (302, 316, 317, 303), (303, 317, 318, 304), (304, 318, 319, 305), (305, 319, 320, 306), (306, 320, 321, 307), (307, 321, 322, 308), (308, 322, 323, 309), (309, 323, 324, 310), (310, 324, 325, 311), (222, 223, 718, 717), (284, 298, 299, 285), (285, 299, 300, 286), (286, 300, 301, 287), (287, 301, 302, 288), (288, 302, 303, 289), (289, 303, 304, 290), (290, 304, 305, 291), (291, 305, 306, 292), (292, 306, 307, 293), (293, 307, 308, 294), (294, 308, 309, 295), (295, 309, 310, 296), (296, 310, 311, 297), (129, 128, 668, 652), (270, 284, 285, 271), (271, 285, 286, 272), (272, 286, 287, 273), (273, 287, 288, 274), (274, 288, 289, 275), (275, 289, 290, 276), (276, 290, 291, 277), (277, 291, 292, 278), (278, 292, 293, 279), (279, 293, 294, 280), (280, 294, 295, 281), (281, 295, 296, 282), (282, 296, 297, 283), (340, 326, 739, 740), (256, 270, 271, 257), (257, 271, 272, 258), (258, 272, 273, 259), (259, 273, 274, 260), (260, 274, 275, 261), (261, 275, 276, 262), (262, 276, 277, 263), (263, 277, 278, 264), (264, 278, 279, 265), (265, 279, 280, 266), (266, 280, 281, 267), (267, 281, 282, 268), (268, 282, 283, 269), (221, 222, 717, 716), (128, 127, 667, 668), (353, 367, 689, 688), (220, 221, 716, 715), (127, 126, 666, 667), (219, 220, 715, 714), (126, 125, 665, 666), (218, 219, 714, 713), (125, 124, 664, 665), (217, 218, 713, 712), (396, 382, 743, 744), (268, 269, 682, 734), (124, 123, 663, 664), (143, 25, 649, 654), (30, 21, 185, 242), (242, 185, 184, 243), (243, 184, 183, 244), (244, 183, 182, 245), (245, 182, 181, 246), (246, 181, 180, 247), (247, 180, 179, 248), (248, 179, 178, 249), (249, 178, 177, 250), (250, 177, 176, 251), (251, 176, 175, 252), (252, 175, 174, 253), (253, 174, 173, 254), (254, 173, 172, 255), (17, 20, 172, 157), (157, 172, 173, 156), (156, 173, 174, 155), (155, 174, 175, 154), (154, 175, 176, 153), (153, 176, 177, 152), (152, 177, 178, 151), (151, 178, 179, 150), (150, 179, 180, 149), (149, 180, 181, 148), (148, 181, 182, 147), (147, 182, 183, 146), (146, 183, 184, 145), (145, 184, 185, 144), (26, 23, 199, 214), (214, 199, 198, 215), (215, 198, 197, 216), (216, 197, 196, 217), (217, 196, 195, 218), (218, 195, 194, 219), (219, 194, 193, 220), (220, 193, 192, 221), (221, 192, 191, 222), (222, 191, 190, 223), (223, 190, 189, 224), (224, 189, 188, 225), (225, 188, 187, 226), (226, 187, 186, 227), (23, 18, 158, 199), (199, 158, 159, 198), (198, 159, 160, 197), (197, 160, 161, 196), (196, 161, 162, 195), (195, 162, 163, 194), (194, 163, 164, 193), (193, 164, 165, 192), (192, 165, 166, 191), (191, 166, 167, 190), (190, 167, 168, 189), (189, 168, 169, 188), (188, 169, 170, 187), (187, 170, 171, 186), (16, 24, 200, 144), (144, 200, 201, 145), (145, 201, 202, 146), (146, 202, 203, 147), (147, 203, 204, 148), (148, 204, 205, 149), (149, 205, 206, 150), (150, 206, 207, 151), (151, 207, 208, 152), (152, 208, 209, 153), (153, 209, 210, 154), (154, 210, 211, 155), (155, 211, 212, 156), (156, 212, 213, 157), (216, 217, 712, 711), (409, 423, 693, 692), (267, 268, 734, 733), (123, 122, 662, 663), (24, 129, 652, 653), (215, 216, 711, 710), (266, 267, 733, 732), (122, 121, 661, 662), (214, 215, 710, 709), (265, 266, 732, 731), (121, 120, 660, 661), (26, 214, 709, 655), (264, 265, 731, 730), (120, 119, 659, 660), (18, 28, 228, 158), (158, 228, 229, 159), (159, 229, 230, 160), (160, 230, 231, 161), (161, 231, 232, 162), (162, 232, 233, 163), (163, 233, 234, 164), (164, 234, 235, 165), (165, 235, 236, 166), (166, 236, 237, 167), (167, 237, 238, 168), (168, 238, 239, 169), (169, 239, 240, 170), (170, 240, 241, 171), (88, 30, 242, 634), (634, 242, 243, 635), (635, 243, 244, 636), (636, 244, 245, 637), (637, 245, 246, 638), (638, 246, 247, 639), (639, 247, 248, 640), (640, 248, 249, 641), (641, 249, 250, 642), (642, 250, 251, 643), (643, 251, 252, 644), (644, 252, 253, 645), (645, 253, 254, 646), (646, 254, 255, 647), (695, 650, 651, 669), (648, 682, 654, 649), (682, 683, 681, 654), (683, 684, 680, 681), (684, 685, 679, 680), (685, 686, 678, 679), (686, 687, 677, 678), (687, 688, 676, 677), (688, 689, 675, 676), (689, 690, 674, 675), (690, 691, 673, 674), (691, 692, 672, 673), (692, 693, 671, 672), (693, 694, 670, 671), (694, 695, 669, 670), (657, 656, 747, 746), (658, 657, 746, 745), (659, 658, 745, 744), (660, 659, 744, 743), (661, 660, 743, 742), (662, 661, 742, 741), (663, 662, 741, 740), (664, 663, 740, 739), (665, 664, 739, 738), (666, 665, 738, 737), (667, 666, 737, 736), (668, 667, 736, 735), (652, 668, 735, 722), (653, 652, 722, 696), (696, 722, 723, 697), (697, 723, 724, 698), (698, 724, 725, 699), (699, 725, 726, 700), (700, 726, 727, 701), (701, 727, 728, 702), (702, 728, 729, 703), (703, 729, 730, 704), (704, 730, 731, 705), (705, 731, 732, 706), (706, 732, 733, 707), (707, 733, 734, 708), (708, 734, 682, 648), (656, 655, 709, 747), (747, 709, 710, 748), (748, 710, 711, 749), (749, 711, 712, 750), (750, 712, 713, 751), (751, 713, 714, 752), (752, 714, 715, 753), (753, 715, 716, 754), (754, 716, 717, 755), (755, 717, 718, 756), (756, 718, 719, 757), (757, 719, 720, 758), (758, 720, 721, 759), (759, 721, 650, 695), (141, 142, 681, 680), (326, 312, 738, 739), (442, 441, 750, 751), (142, 143, 654, 681), (443, 442, 751, 752), (444, 443, 752, 753), (445, 444, 753, 754), (283, 297, 684, 683), (437, 451, 695, 694), (446, 445, 754, 755), (270, 256, 722, 735), (424, 410, 745, 746), (447, 446, 755, 756), (448, 447, 756, 757), (449, 448, 757, 758), (450, 449, 758, 759), (381, 395, 691, 690), (451, 450, 759, 695), (368, 354, 741, 742), (325, 339, 687, 686), (312, 298, 737, 738), (200, 24, 653, 696), (201, 200, 696, 697), (202, 201, 697, 698), (269, 283, 683, 682), (423, 437, 694, 693), (203, 202, 698, 699), (410, 396, 744, 745), (204, 203, 699, 700), (205, 204, 700, 701), (25, 213, 648, 649), (256, 257, 723, 722), (206, 205, 701, 702), (257, 258, 724, 723), (207, 206, 702, 703), (367, 381, 690, 689), (227, 27, 651, 650), (258, 259, 725, 724), (208, 207, 703, 704), (354, 340, 740, 741), (259, 260, 726, 725), (209, 208, 704, 705), (116, 26, 655, 656), (260, 261, 727, 726), (210, 209, 705, 706), (117, 116, 656, 657), (261, 262, 728, 727), (211, 210, 706, 707), (118, 117, 657, 658), (262, 263, 729, 728), (311, 325, 686, 685), (212, 211, 707, 708), (119, 118, 658, 659), (263, 264, 730, 729), (298, 284, 736, 737), (213, 212, 708, 648)])
me_cube.polygons.foreach_set('use_smooth', [True] * 758)
_uv = me_cube.uv_layers.new(name='UVMap')
_uv.uv.foreach_set('vector', [0.7917, 0.6667, 0.875, 0.6667, 0.875, 0.75, 0.7917, 0.75, 0.375, 0.9167, 0.625, 0.9167, 0.625, 1.0, 0.375, 1.0, 0.375, 0.1667, 0.625, 0.1667, 0.625, 0.25, 0.375, 0.25, 0.2917, 0.6667, 0.375, 0.6667, 0.375, 0.75, 0.2917, 0.75, 0.375, 0.6667, 0.625, 0.6667, 0.625, 0.75, 0.375, 0.75, 0.375, 0.4167, 0.625, 0.4167, 0.625, 0.5, 0.375, 0.5, 0.375, 0.25, 0.625, 0.25, 0.625, 0.3333, 0.375, 0.3333, 0.375, 0.4111, 0.625, 0.4111, 0.625, 0.4167, 0.375, 0.4167, 0.125, 0.6667, 0.2083, 0.6667, 0.2083, 0.75, 0.125, 0.75, 0.2861, 0.6667, 0.2917, 0.6667, 0.2917, 0.75, 0.2861, 0.75, 0.375, 0.75, 0.625, 0.75, 0.625, 0.8333, 0.375, 0.8333, 0.375, 0.9111, 0.625, 0.9111, 0.625, 0.9167, 0.375, 0.9167, 0.625, 0.6667, 0.7083, 0.6667, 0.7083, 0.75, 0.625, 0.75, 0.7861, 0.6667, 0.7917, 0.6667, 0.7917, 0.75, 0.7861, 0.75, 0.7861, 0.5, 0.7917, 0.5, 0.7917, 0.5833, 0.7861, 0.5833, 0.7861, 0.6611, 0.7917, 0.6611, 0.7917, 0.6667, 0.7861, 0.6667, 0.625, 0.5, 0.7083, 0.5, 0.7083, 0.5833, 0.625, 0.5833, 0.625, 0.6611, 0.7083, 0.6611, 0.7083, 0.6667, 0.625, 0.6667, 0.2861, 0.5, 0.2917, 0.5, 0.2917, 0.5833, 0.2861, 0.5833, 0.2861, 0.6056, 0.2861, 0.6, 0.2861, 0.6, 0.2861, 0.6056, 0.125, 0.5, 0.2083, 0.5, 0.2083, 0.5833, 0.125, 0.5833, 0.125, 0.6611, 0.2083, 0.6611, 0.2083, 0.6667, 0.125, 0.6667, 0.375, 0.5, 0.625, 0.5, 0.625, 0.5833, 0.375, 0.5833, 0.375, 0.6611, 0.625, 0.6611, 0.625, 0.6667, 0.375, 0.6667, 0.2917, 0.5, 0.375, 0.5, 0.375, 0.5833, 0.2917, 0.5833, 0.2917, 0.6611, 0.375, 0.6611, 0.375, 0.6667, 0.2917, 0.6667, 0.375, 0.0, 0.625, 0.0, 0.625, 0.08333, 0.375, 0.08333, 0.375, 0.1611, 0.625, 0.1611, 0.625, 0.1667, 0.375, 0.1667, 0.7917, 0.5, 0.875, 0.5, 0.875, 0.5833, 0.7917, 0.5833, 0.7917, 0.6611, 0.875, 0.6611, 0.875, 0.6667, 0.7917, 0.6667, 0.2417, 0.6611, 0.2472, 0.6611, 0.2472, 0.6611, 0.2417, 0.6611, 0.2306, 0.6667, 0.225, 0.6667, 0.225, 0.6667, 0.2306, 0.6667, 0.2861, 0.6, 0.2861, 0.5944, 0.2861, 0.5944, 0.2861, 0.6, 0.2361, 0.6667, 0.2306, 0.6667, 0.2306, 0.6667, 0.2361, 0.6667, 0.2861, 0.5944, 0.2861, 0.5889, 0.2861, 0.5889, 0.2861, 0.5944, 0.2417, 0.6667, 0.2361, 0.6667, 0.2361, 0.6667, 0.2417, 0.6667, 0.2639, 0.5889, 0.2583, 0.5889, 0.2583, 0.5889, 0.2639, 0.5889, 0.2472, 0.6667, 0.2417, 0.6667, 0.2417, 0.6667, 0.2472, 0.6667, 0.2639, 0.6611, 0.2694, 0.6611, 0.2694, 0.6611, 0.2639, 0.6611, 0.2528, 0.6667, 0.2472, 0.6667, 0.2472, 0.6667, 0.2528, 0.6667, 0.2583, 0.6667, 0.2528, 0.6667, 0.2528, 0.6667, 0.2583, 0.6667, 0.2639, 0.6667, 0.2583, 0.6667, 0.2583, 0.6667, 0.2639, 0.6667, 0.2694, 0.6667, 0.2639, 0.6667, 0.2639, 0.6667, 0.2694, 0.6667, 0.2861, 0.5889, 0.2806, 0.5889, 0.2806, 0.5889, 0.2861, 0.5889, 0.2083, 0.5, 0.2139, 0.5, 0.2139, 0.5833, 0.2083, 0.5833, 0.2139, 0.5, 0.2194, 0.5, 0.2194, 0.5833, 0.2139, 0.5833, 0.2194, 0.5, 0.225, 0.5, 0.225, 0.5833, 0.2194, 0.5833, 0.225, 0.5, 0.2306, 0.5, 0.2306, 0.5833, 0.225, 0.5833, 0.2306, 0.5, 0.2361, 0.5, 0.2361, 0.5833, 0.2306, 0.5833, 0.2361, 0.5, 0.2417, 0.5, 0.2417, 0.5833, 0.2361, 0.5833, 0.2417, 0.5, 0.2472, 0.5, 0.2472, 0.5833, 0.2417, 0.5833, 0.2472, 0.5, 0.2528, 0.5, 0.2528, 0.5833, 0.2472, 0.5833, 0.2528, 0.5, 0.2583, 0.5, 0.2583, 0.5833, 0.2528, 0.5833, 0.2583, 0.5, 0.2639, 0.5, 0.2639, 0.5833, 0.2583, 0.5833, 0.2639, 0.5, 0.2694, 0.5, 0.2694, 0.5833, 0.2639, 0.5833, 0.2694, 0.5, 0.275, 0.5, 0.275, 0.5833, 0.2694, 0.5833, 0.275, 0.5, 0.2806, 0.5, 0.2806, 0.5833, 0.275, 0.5833, 0.2806, 0.5, 0.2861, 0.5, 0.2861, 0.5833, 0.2806, 0.5833, 0.7083, 0.6611, 0.7139, 0.6611, 0.7139, 0.6667, 0.7083, 0.6667, 0.7139, 0.6611, 0.7194, 0.6611, 0.7194, 0.6667, 0.7139, 0.6667, 0.7194, 0.6611, 0.725, 0.6611, 0.725, 0.6667, 0.7194, 0.6667, 0.725, 0.6611, 0.7306, 0.6611, 0.7306, 0.6667, 0.725, 0.6667, 0.7306, 0.6611, 0.7361, 0.6611, 0.7361, 0.6667, 0.7306, 0.6667, 0.7361, 0.6611, 0.7417, 0.6611, 0.7417, 0.6667, 0.7361, 0.6667, 0.7417, 0.6611, 0.7472, 0.6611, 0.7472, 0.6667, 0.7417, 0.6667, 0.7472, 0.6611, 0.7528, 0.6611, 0.7528, 0.6667, 0.7472, 0.6667, 0.7528, 0.6611, 0.7583, 0.6611, 0.7583, 0.6667, 0.7528, 0.6667, 0.7583, 0.6611, 0.7639, 0.6611, 0.7639, 0.6667, 0.7583, 0.6667, 0.7639, 0.6611, 0.7694, 0.6611, 0.7694, 0.6667, 0.7639, 0.6667, 0.7694, 0.6611, 0.775, 0.6611, 0.775, 0.6667, 0.7694, 0.6667, 0.775, 0.6611, 0.7806, 0.6611, 0.7806, 0.6667, 0.775, 0.6667, 0.7806, 0.6611, 0.7861, 0.6611, 0.7861, 0.6667, 0.7806, 0.6667, 0.7083, 0.5, 0.7139, 0.5, 0.7139, 0.5833, 0.7083, 0.5833, 0.7139, 0.5, 0.7194, 0.5, 0.7194, 0.5833, 0.7139, 0.5833, 0.7194, 0.5, 0.725, 0.5, 0.725, 0.5833, 0.7194, 0.5833, 0.725, 0.5, 0.7306, 0.5, 0.7306, 0.5833, 0.725, 0.5833, 0.7306, 0.5, 0.7361, 0.5, 0.7361, 0.5833, 0.7306, 0.5833, 0.7361, 0.5, 0.7417, 0.5, 0.7417, 0.5833, 0.7361, 0.5833, 0.7417, 0.5, 0.7472, 0.5, 0.7472, 0.5833, 0.7417, 0.5833, 0.7472, 0.5, 0.7528, 0.5, 0.7528, 0.5833, 0.7472, 0.5833, 0.7528, 0.5, 0.7583, 0.5, 0.7583, 0.5833, 0.7528, 0.5833, 0.7583, 0.5, 0.7639, 0.5, 0.7639, 0.5833, 0.7583, 0.5833, 0.7639, 0.5, 0.7694, 0.5, 0.7694, 0.5833, 0.7639, 0.5833, 0.7694, 0.5, 0.775, 0.5, 0.775, 0.5833, 0.7694, 0.5833, 0.775, 0.5, 0.7806, 0.5, 0.7806, 0.5833, 0.775, 0.5833, 0.7806, 0.5, 0.7861, 0.5, 0.7861, 0.5833, 0.7806, 0.5833, 0.7083, 0.6667, 0.7139, 0.6667, 0.7139, 0.75, 0.7083, 0.75, 0.7139, 0.6667, 0.7194, 0.6667, 0.7194, 0.75, 0.7139, 0.75, 0.7194, 0.6667, 0.725, 0.6667, 0.725, 0.75, 0.7194, 0.75, 0.725, 0.6667, 0.7306, 0.6667, 0.7306, 0.75, 0.725, 0.75, 0.7306, 0.6667, 0.7361, 0.6667, 0.7361, 0.75, 0.7306, 0.75, 0.7361, 0.6667, 0.7417, 0.6667, 0.7417, 0.75, 0.7361, 0.75, 0.7417, 0.6667, 0.7472, 0.6667, 0.7472, 0.75, 0.7417, 0.75, 0.7472, 0.6667, 0.7528, 0.6667, 0.7528, 0.75, 0.7472, 0.75, 0.7528, 0.6667, 0.7583, 0.6667, 0.7583, 0.75, 0.7528, 0.75, 0.7583, 0.6667, 0.7639, 0.6667, 0.7639, 0.75, 0.7583, 0.75, 0.7639, 0.6667, 0.7694, 0.6667, 0.7694, 0.75, 0.7639, 0.75, 0.7694, 0.6667, 0.775, 0.6667, 0.775, 0.75, 0.7694, 0.75, 0.775, 0.6667, 0.7806, 0.6667, 0.7806, 0.75, 0.775, 0.75, 0.7806, 0.6667, 0.7861, 0.6667, 0.7861, 0.75, 0.7806, 0.75, 0.375, 0.8333, 0.625, 0.8333, 0.625, 0.8389, 0.375, 0.8389, 0.375, 0.8389, 0.625, 0.8389, 0.625, 0.8444, 0.375, 0.8444, 0.375, 0.8444, 0.625, 0.8444, 0.625, 0.85, 0.375, 0.85, 0.375, 0.85, 0.625, 0.85, 0.625, 0.8556, 0.375, 0.8556, 0.375, 0.8556, 0.625, 0.8556, 0.625, 0.8611, 0.375, 0.8611, 0.375, 0.8611, 0.625, 0.8611, 0.625, 0.8667, 0.375, 0.8667, 0.375, 0.8667, 0.625, 0.8667, 0.625, 0.8722, 0.375, 0.8722, 0.375, 0.8722, 0.625, 0.8722, 0.625, 0.8778, 0.375, 0.8778, 0.375, 0.8778, 0.625, 0.8778, 0.625, 0.8833, 0.375, 0.8833, 0.375, 0.8833, 0.625, 0.8833, 0.625, 0.8889, 0.375, 0.8889, 0.375, 0.8889, 0.625, 0.8889, 0.625, 0.8944, 0.375, 0.8944, 0.375, 0.8944, 0.625, 0.8944, 0.625, 0.9, 0.375, 0.9, 0.375, 0.9, 0.625, 0.9, 0.625, 0.9056, 0.375, 0.9056, 0.375, 0.9056, 0.625, 0.9056, 0.625, 0.9111, 0.375, 0.9111, 0.2083, 0.6667, 0.2139, 0.6667, 0.2139, 0.75, 0.2083, 0.75, 0.2139, 0.6667, 0.2194, 0.6667, 0.2194, 0.75, 0.2139, 0.75, 0.2194, 0.6667, 0.225, 0.6667, 0.225, 0.75, 0.2194, 0.75, 0.225, 0.6667, 0.2306, 0.6667, 0.2306, 0.75, 0.225, 0.75, 0.2306, 0.6667, 0.2361, 0.6667, 0.2361, 0.75, 0.2306, 0.75, 0.2361, 0.6667, 0.2417, 0.6667, 0.2417, 0.75, 0.2361, 0.75, 0.2417, 0.6667, 0.2472, 0.6667, 0.2472, 0.75, 0.2417, 0.75, 0.2472, 0.6667, 0.2528, 0.6667, 0.2528, 0.75, 0.2472, 0.75, 0.2528, 0.6667, 0.2583, 0.6667, 0.2583, 0.75, 0.2528, 0.75, 0.2583, 0.6667, 0.2639, 0.6667, 0.2639, 0.75, 0.2583, 0.75, 0.2639, 0.6667, 0.2694, 0.6667, 0.2694, 0.75, 0.2639, 0.75, 0.2694, 0.6667, 0.275, 0.6667, 0.275, 0.75, 0.2694, 0.75, 0.275, 0.6667, 0.2806, 0.6667, 0.2806, 0.75, 0.275, 0.75, 0.2806, 0.6667, 0.2861, 0.6667, 0.2861, 0.75, 0.2806, 0.75, 0.375, 0.3333, 0.625, 0.3333, 0.625, 0.3389, 0.375, 0.3389, 0.375, 0.3389, 0.625, 0.3389, 0.625, 0.3444, 0.375, 0.3444, 0.375, 0.3444, 0.625, 0.3444, 0.625, 0.35, 0.375, 0.35, 0.375, 0.35, 0.625, 0.35, 0.625, 0.3556, 0.375, 0.3556, 0.375, 0.3556, 0.625, 0.3556, 0.625, 0.3611, 0.375, 0.3611, 0.375, 0.3611, 0.625, 0.3611, 0.625, 0.3667, 0.375, 0.3667, 0.375, 0.3667, 0.625, 0.3667, 0.625, 0.3722, 0.375, 0.3722, 0.375, 0.3722, 0.625, 0.3722, 0.625, 0.3778, 0.375, 0.3778, 0.375, 0.3778, 0.625, 0.3778, 0.625, 0.3833, 0.375, 0.3833, 0.375, 0.3833, 0.625, 0.3833, 0.625, 0.3889, 0.375, 0.3889, 0.375, 0.3889, 0.625, 0.3889, 0.625, 0.3944, 0.375, 0.3944, 0.375, 0.3944, 0.625, 0.3944, 0.625, 0.4, 0.375, 0.4, 0.375, 0.4, 0.625, 0.4, 0.625, 0.4056, 0.375, 0.4056, 0.375, 0.4056, 0.625, 0.4056, 0.625, 0.4111, 0.375, 0.4111, 0.7806, 0.5833, 0.7861, 0.5833, 0.7861, 0.5889, 0.7806, 0.5889, 0.7806, 0.5889, 0.7861, 0.5889, 0.7861, 0.5944, 0.7806, 0.5944, 0.7806, 0.5944, 0.7861, 0.5944, 0.7861, 0.6, 0.7806, 0.6, 0.7806, 0.6, 0.7861, 0.6, 0.7861, 0.6056, 0.7806, 0.6056, 0.7806, 0.6056, 0.7861, 0.6056, 0.7861, 0.6111, 0.7806, 0.6111, 0.7806, 0.6111, 0.7861, 0.6111, 0.7861, 0.6167, 0.7806, 0.6167, 0.7806, 0.6167, 0.7861, 0.6167, 0.7861, 0.6222, 0.7806, 0.6222, 0.7806, 0.6222, 0.7861, 0.6222, 0.7861, 0.6278, 0.7806, 0.6278, 0.7806, 0.6278, 0.7861, 0.6278, 0.7861, 0.6333, 0.7806, 0.6333, 0.7806, 0.6333, 0.7861, 0.6333, 0.7861, 0.6389, 0.7806, 0.6389, 0.7806, 0.6389, 0.7861, 0.6389, 0.7861, 0.6444, 0.7806, 0.6444, 0.7806, 0.6444, 0.7861, 0.6444, 0.7861, 0.65, 0.7806, 0.65, 0.7806, 0.65, 0.7861, 0.65, 0.7861, 0.6556, 0.7806, 0.6556, 0.7806, 0.6556, 0.7861, 0.6556, 0.7861, 0.6611, 0.7806, 0.6611, 0.775, 0.5833, 0.7806, 0.5833, 0.7806, 0.5889, 0.775, 0.5889, 0.775, 0.5889, 0.7806, 0.5889, 0.7806, 0.5944, 0.775, 0.5944, 0.775, 0.5944, 0.7806, 0.5944, 0.7806, 0.6, 0.775, 0.6, 0.775, 0.6, 0.7806, 0.6, 0.7806, 0.6056, 0.775, 0.6056, 0.775, 0.6056, 0.7806, 0.6056, 0.7806, 0.6111, 0.775, 0.6111, 0.775, 0.6111, 0.7806, 0.6111, 0.7806, 0.6167, 0.775, 0.6167, 0.775, 0.6167, 0.7806, 0.6167, 0.7806, 0.6222, 0.775, 0.6222, 0.775, 0.6222, 0.7806, 0.6222, 0.7806, 0.6278, 0.775, 0.6278, 0.775, 0.6278, 0.7806, 0.6278, 0.7806, 0.6333, 0.775, 0.6333, 0.775, 0.6333, 0.7806, 0.6333, 0.7806, 0.6389, 0.775, 0.6389, 0.775, 0.6389, 0.7806, 0.6389, 0.7806, 0.6444, 0.775, 0.6444, 0.775, 0.6444, 0.7806, 0.6444, 0.7806, 0.65, 0.775, 0.65, 0.775, 0.65, 0.7806, 0.65, 0.7806, 0.6556, 0.775, 0.6556, 0.775, 0.6556, 0.7806, 0.6556, 0.7806, 0.6611, 0.775, 0.6611, 0.7694, 0.5833, 0.775, 0.5833, 0.775, 0.5889, 0.7694, 0.5889, 0.7694, 0.5889, 0.775, 0.5889, 0.775, 0.5944, 0.7694, 0.5944, 0.7694, 0.5944, 0.775, 0.5944, 0.775, 0.6, 0.7694, 0.6, 0.7694, 0.6, 0.775, 0.6, 0.775, 0.6056, 0.7694, 0.6056, 0.7694, 0.6056, 0.775, 0.6056, 0.775, 0.6111, 0.7694, 0.6111, 0.7694, 0.6111, 0.775, 0.6111, 0.775, 0.6167, 0.7694, 0.6167, 0.7694, 0.6167, 0.775, 0.6167, 0.775, 0.6222, 0.7694, 0.6222, 0.7694, 0.6222, 0.775, 0.6222, 0.775, 0.6278, 0.7694, 0.6278, 0.7694, 0.6278, 0.775, 0.6278, 0.775, 0.6333, 0.7694, 0.6333, 0.7694, 0.6333, 0.775, 0.6333, 0.775, 0.6389, 0.7694, 0.6389, 0.7694, 0.6389, 0.775, 0.6389, 0.775, 0.6444, 0.7694, 0.6444, 0.7694, 0.6444, 0.775, 0.6444, 0.775, 0.65, 0.7694, 0.65, 0.7694, 0.65, 0.775, 0.65, 0.775, 0.6556, 0.7694, 0.6556, 0.7694, 0.6556, 0.775, 0.6556, 0.775, 0.6611, 0.7694, 0.6611, 0.7639, 0.5833, 0.7694, 0.5833, 0.7694, 0.5889, 0.7639, 0.5889, 0.7639, 0.5889, 0.7694, 0.5889, 0.7694, 0.5944, 0.7639, 0.5944, 0.7639, 0.5944, 0.7694, 0.5944, 0.7694, 0.6, 0.7639, 0.6, 0.7639, 0.6, 0.7694, 0.6, 0.7694, 0.6056, 0.7639, 0.6056, 0.7639, 0.6056, 0.7694, 0.6056, 0.7694, 0.6111, 0.7639, 0.6111, 0.7639, 0.6111, 0.7694, 0.6111, 0.7694, 0.6167, 0.7639, 0.6167, 0.7639, 0.6167, 0.7694, 0.6167, 0.7694, 0.6222, 0.7639, 0.6222, 0.7639, 0.6222, 0.7694, 0.6222, 0.7694, 0.6278, 0.7639, 0.6278, 0.7639, 0.6278, 0.7694, 0.6278, 0.7694, 0.6333, 0.7639, 0.6333, 0.7639, 0.6333, 0.7694, 0.6333, 0.7694, 0.6389, 0.7639, 0.6389, 0.7639, 0.6389, 0.7694, 0.6389, 0.7694, 0.6444, 0.7639, 0.6444, 0.7639, 0.6444, 0.7694, 0.6444, 0.7694, 0.65, 0.7639, 0.65, 0.7639, 0.65, 0.7694, 0.65, 0.7694, 0.6556, 0.7639, 0.6556, 0.7639, 0.6556, 0.7694, 0.6556, 0.7694, 0.6611, 0.7639, 0.6611, 0.7583, 0.5833, 0.7639, 0.5833, 0.7639, 0.5889, 0.7583, 0.5889, 0.7583, 0.5889, 0.7639, 0.5889, 0.7639, 0.5944, 0.7583, 0.5944, 0.7583, 0.5944, 0.7639, 0.5944, 0.7639, 0.6, 0.7583, 0.6, 0.7583, 0.6, 0.7639, 0.6, 0.7639, 0.6056, 0.7583, 0.6056, 0.7583, 0.6056, 0.7639, 0.6056, 0.7639, 0.6111, 0.7583, 0.6111, 0.7583, 0.6111, 0.7639, 0.6111, 0.7639, 0.6167, 0.7583, 0.6167, 0.7583, 0.6167, 0.7639, 0.6167, 0.7639, 0.6222, 0.7583, 0.6222, 0.7583, 0.6222, 0.7639, 0.6222, 0.7639, 0.6278, 0.7583, 0.6278, 0.7583, 0.6278, 0.7639, 0.6278, 0.7639, 0.6333, 0.7583, 0.6333, 0.7583, 0.6333, 0.7639, 0.6333, 0.7639, 0.6389, 0.7583, 0.6389, 0.7583, 0.6389, 0.7639, 0.6389, 0.7639, 0.6444, 0.7583, 0.6444, 0.7583, 0.6444, 0.7639, 0.6444, 0.7639, 0.65, 0.7583, 0.65, 0.7583, 0.65, 0.7639, 0.65, 0.7639, 0.6556, 0.7583, 0.6556, 0.7583, 0.6556, 0.7639, 0.6556, 0.7639, 0.6611, 0.7583, 0.6611, 0.7528, 0.5833, 0.7583, 0.5833, 0.7583, 0.5889, 0.7528, 0.5889, 0.7528, 0.5889, 0.7583, 0.5889, 0.7583, 0.5944, 0.7528, 0.5944, 0.7528, 0.5944, 0.7583, 0.5944, 0.7583, 0.6, 0.7528, 0.6, 0.7528, 0.6, 0.7583, 0.6, 0.7583, 0.6056, 0.7528, 0.6056, 0.7528, 0.6056, 0.7583, 0.6056, 0.7583, 0.6111, 0.7528, 0.6111, 0.7528, 0.6111, 0.7583, 0.6111, 0.7583, 0.6167, 0.7528, 0.6167, 0.7528, 0.6167, 0.7583, 0.6167, 0.7583, 0.6222, 0.7528, 0.6222, 0.7528, 0.6222, 0.7583, 0.6222, 0.7583, 0.6278, 0.7528, 0.6278, 0.7528, 0.6278, 0.7583, 0.6278, 0.7583, 0.6333, 0.7528, 0.6333, 0.7528, 0.6333, 0.7583, 0.6333, 0.7583, 0.6389, 0.7528, 0.6389, 0.7528, 0.6389, 0.7583, 0.6389, 0.7583, 0.6444, 0.7528, 0.6444, 0.7528, 0.6444, 0.7583, 0.6444, 0.7583, 0.65, 0.7528, 0.65, 0.7528, 0.65, 0.7583, 0.65, 0.7583, 0.6556, 0.7528, 0.6556, 0.7528, 0.6556, 0.7583, 0.6556, 0.7583, 0.6611, 0.7528, 0.6611, 0.7472, 0.5833, 0.7528, 0.5833, 0.7528, 0.5889, 0.7472, 0.5889, 0.7472, 0.5889, 0.7528, 0.5889, 0.7528, 0.5944, 0.7472, 0.5944, 0.7472, 0.5944, 0.7528, 0.5944, 0.7528, 0.6, 0.7472, 0.6, 0.7472, 0.6, 0.7528, 0.6, 0.7528, 0.6056, 0.7472, 0.6056, 0.7472, 0.6056, 0.7528, 0.6056, 0.7528, 0.6111, 0.7472, 0.6111, 0.7472, 0.6111, 0.7528, 0.6111, 0.7528, 0.6167, 0.7472, 0.6167, 0.7472, 0.6167, 0.7528, 0.6167, 0.7528, 0.6222, 0.7472, 0.6222, 0.7472, 0.6222, 0.7528, 0.6222, 0.7528, 0.6278, 0.7472, 0.6278, 0.7472, 0.6278, 0.7528, 0.6278, 0.7528, 0.6333, 0.7472, 0.6333, 0.7472, 0.6333, 0.7528, 0.6333, 0.7528, 0.6389, 0.7472, 0.6389, 0.7472, 0.6389, 0.7528, 0.6389, 0.7528, 0.6444, 0.7472, 0.6444, 0.7472, 0.6444, 0.7528, 0.6444, 0.7528, 0.65, 0.7472, 0.65, 0.7472, 0.65, 0.7528, 0.65, 0.7528, 0.6556, 0.7472, 0.6556, 0.7472, 0.6556, 0.7528, 0.6556, 0.7528, 0.6611, 0.7472, 0.6611, 0.7417, 0.5833, 0.7472, 0.5833, 0.7472, 0.5889, 0.7417, 0.5889, 0.7417, 0.5889, 0.7472, 0.5889, 0.7472, 0.5944, 0.7417, 0.5944, 0.7417, 0.5944, 0.7472, 0.5944, 0.7472, 0.6, 0.7417, 0.6, 0.7417, 0.6, 0.7472, 0.6, 0.7472, 0.6056, 0.7417, 0.6056, 0.7417, 0.6056, 0.7472, 0.6056, 0.7472, 0.6111, 0.7417, 0.6111, 0.7417, 0.6111, 0.7472, 0.6111, 0.7472, 0.6167, 0.7417, 0.6167, 0.7417, 0.6167, 0.7472, 0.6167, 0.7472, 0.6222, 0.7417, 0.6222, 0.7417, 0.6222, 0.7472, 0.6222, 0.7472, 0.6278, 0.7417, 0.6278, 0.7417, 0.6278, 0.7472, 0.6278, 0.7472, 0.6333, 0.7417, 0.6333, 0.7417, 0.6333, 0.7472, 0.6333, 0.7472, 0.6389, 0.7417, 0.6389, 0.7417, 0.6389, 0.7472, 0.6389, 0.7472, 0.6444, 0.7417, 0.6444, 0.7417, 0.6444, 0.7472, 0.6444, 0.7472, 0.65, 0.7417, 0.65, 0.7417, 0.65, 0.7472, 0.65, 0.7472, 0.6556, 0.7417, 0.6556, 0.7417, 0.6556, 0.7472, 0.6556, 0.7472, 0.6611, 0.7417, 0.6611, 0.7361, 0.5833, 0.7417, 0.5833, 0.7417, 0.5889, 0.7361, 0.5889, 0.7361, 0.5889, 0.7417, 0.5889, 0.7417, 0.5944, 0.7361, 0.5944, 0.7361, 0.5944, 0.7417, 0.5944, 0.7417, 0.6, 0.7361, 0.6, 0.7361, 0.6, 0.7417, 0.6, 0.7417, 0.6056, 0.7361, 0.6056, 0.7361, 0.6056, 0.7417, 0.6056, 0.7417, 0.6111, 0.7361, 0.6111, 0.7361, 0.6111, 0.7417, 0.6111, 0.7417, 0.6167, 0.7361, 0.6167, 0.7361, 0.6167, 0.7417, 0.6167, 0.7417, 0.6222, 0.7361, 0.6222, 0.7361, 0.6222, 0.7417, 0.6222, 0.7417, 0.6278, 0.7361, 0.6278, 0.7361, 0.6278, 0.7417, 0.6278, 0.7417, 0.6333, 0.7361, 0.6333, 0.7361, 0.6333, 0.7417, 0.6333, 0.7417, 0.6389, 0.7361, 0.6389, 0.7361, 0.6389, 0.7417, 0.6389, 0.7417, 0.6444, 0.7361, 0.6444, 0.7361, 0.6444, 0.7417, 0.6444, 0.7417, 0.65, 0.7361, 0.65, 0.7361, 0.65, 0.7417, 0.65, 0.7417, 0.6556, 0.7361, 0.6556, 0.7361, 0.6556, 0.7417, 0.6556, 0.7417, 0.6611, 0.7361, 0.6611, 0.7306, 0.5833, 0.7361, 0.5833, 0.7361, 0.5889, 0.7306, 0.5889, 0.7306, 0.5889, 0.7361, 0.5889, 0.7361, 0.5944, 0.7306, 0.5944, 0.7306, 0.5944, 0.7361, 0.5944, 0.7361, 0.6, 0.7306, 0.6, 0.7306, 0.6, 0.7361, 0.6, 0.7361, 0.6056, 0.7306, 0.6056, 0.7306, 0.6056, 0.7361, 0.6056, 0.7361, 0.6111, 0.7306, 0.6111, 0.7306, 0.6111, 0.7361, 0.6111, 0.7361, 0.6167, 0.7306, 0.6167, 0.7306, 0.6167, 0.7361, 0.6167, 0.7361, 0.6222, 0.7306, 0.6222, 0.7306, 0.6222, 0.7361, 0.6222, 0.7361, 0.6278, 0.7306, 0.6278, 0.7306, 0.6278, 0.7361, 0.6278, 0.7361, 0.6333, 0.7306, 0.6333, 0.7306, 0.6333, 0.7361, 0.6333, 0.7361, 0.6389, 0.7306, 0.6389, 0.7306, 0.6389, 0.7361, 0.6389, 0.7361, 0.6444, 0.7306, 0.6444, 0.7306, 0.6444, 0.7361, 0.6444, 0.7361, 0.65, 0.7306, 0.65, 0.7306, 0.65, 0.7361, 0.65, 0.7361, 0.6556, 0.7306, 0.6556, 0.7306, 0.6556, 0.7361, 0.6556, 0.7361, 0.6611, 0.7306, 0.6611, 0.725, 0.5833, 0.7306, 0.5833, 0.7306, 0.5889, 0.725, 0.5889, 0.725, 0.5889, 0.7306, 0.5889, 0.7306, 0.5944, 0.725, 0.5944, 0.725, 0.5944, 0.7306, 0.5944, 0.7306, 0.6, 0.725, 0.6, 0.725, 0.6, 0.7306, 0.6, 0.7306, 0.6056, 0.725, 0.6056, 0.725, 0.6056, 0.7306, 0.6056, 0.7306, 0.6111, 0.725, 0.6111, 0.725, 0.6111, 0.7306, 0.6111, 0.7306, 0.6167, 0.725, 0.6167, 0.725, 0.6167, 0.7306, 0.6167, 0.7306, 0.6222, 0.725, 0.6222, 0.725, 0.6222, 0.7306, 0.6222, 0.7306, 0.6278, 0.725, 0.6278, 0.725, 0.6278, 0.7306, 0.6278, 0.7306, 0.6333, 0.725, 0.6333, 0.725, 0.6333, 0.7306, 0.6333, 0.7306, 0.6389, 0.725, 0.6389, 0.725, 0.6389, 0.7306, 0.6389, 0.7306, 0.6444, 0.725, 0.6444, 0.725, 0.6444, 0.7306, 0.6444, 0.7306, 0.65, 0.725, 0.65, 0.725, 0.65, 0.7306, 0.65, 0.7306, 0.6556, 0.725, 0.6556, 0.725, 0.6556, 0.7306, 0.6556, 0.7306, 0.6611, 0.725, 0.6611, 0.7194, 0.5833, 0.725, 0.5833, 0.725, 0.5889, 0.7194, 0.5889, 0.7194, 0.5889, 0.725, 0.5889, 0.725, 0.5944, 0.7194, 0.5944, 0.7194, 0.5944, 0.725, 0.5944, 0.725, 0.6, 0.7194, 0.6, 0.7194, 0.6, 0.725, 0.6, 0.725, 0.6056, 0.7194, 0.6056, 0.7194, 0.6056, 0.725, 0.6056, 0.725, 0.6111, 0.7194, 0.6111, 0.7194, 0.6111, 0.725, 0.6111, 0.725, 0.6167, 0.7194, 0.6167, 0.7194, 0.6167, 0.725, 0.6167, 0.725, 0.6222, 0.7194, 0.6222, 0.7194, 0.6222, 0.725, 0.6222, 0.725, 0.6278, 0.7194, 0.6278, 0.7194, 0.6278, 0.725, 0.6278, 0.725, 0.6333, 0.7194, 0.6333, 0.7194, 0.6333, 0.725, 0.6333, 0.725, 0.6389, 0.7194, 0.6389, 0.7194, 0.6389, 0.725, 0.6389, 0.725, 0.6444, 0.7194, 0.6444, 0.7194, 0.6444, 0.725, 0.6444, 0.725, 0.65, 0.7194, 0.65, 0.7194, 0.65, 0.725, 0.65, 0.725, 0.6556, 0.7194, 0.6556, 0.7194, 0.6556, 0.725, 0.6556, 0.725, 0.6611, 0.7194, 0.6611, 0.7139, 0.5833, 0.7194, 0.5833, 0.7194, 0.5889, 0.7139, 0.5889, 0.7139, 0.5889, 0.7194, 0.5889, 0.7194, 0.5944, 0.7139, 0.5944, 0.7139, 0.5944, 0.7194, 0.5944, 0.7194, 0.6, 0.7139, 0.6, 0.7139, 0.6, 0.7194, 0.6, 0.7194, 0.6056, 0.7139, 0.6056, 0.7139, 0.6056, 0.7194, 0.6056, 0.7194, 0.6111, 0.7139, 0.6111, 0.7139, 0.6111, 0.7194, 0.6111, 0.7194, 0.6167, 0.7139, 0.6167, 0.7139, 0.6167, 0.7194, 0.6167, 0.7194, 0.6222, 0.7139, 0.6222, 0.7139, 0.6222, 0.7194, 0.6222, 0.7194, 0.6278, 0.7139, 0.6278, 0.7139, 0.6278, 0.7194, 0.6278, 0.7194, 0.6333, 0.7139, 0.6333, 0.7139, 0.6333, 0.7194, 0.6333, 0.7194, 0.6389, 0.7139, 0.6389, 0.7139, 0.6389, 0.7194, 0.6389, 0.7194, 0.6444, 0.7139, 0.6444, 0.7139, 0.6444, 0.7194, 0.6444, 0.7194, 0.65, 0.7139, 0.65, 0.7139, 0.65, 0.7194, 0.65, 0.7194, 0.6556, 0.7139, 0.6556, 0.7139, 0.6556, 0.7194, 0.6556, 0.7194, 0.6611, 0.7139, 0.6611, 0.7083, 0.5833, 0.7139, 0.5833, 0.7139, 0.5889, 0.7083, 0.5889, 0.7083, 0.5889, 0.7139, 0.5889, 0.7139, 0.5944, 0.7083, 0.5944, 0.7083, 0.5944, 0.7139, 0.5944, 0.7139, 0.6, 0.7083, 0.6, 0.7083, 0.6, 0.7139, 0.6, 0.7139, 0.6056, 0.7083, 0.6056, 0.7083, 0.6056, 0.7139, 0.6056, 0.7139, 0.6111, 0.7083, 0.6111, 0.7083, 0.6111, 0.7139, 0.6111, 0.7139, 0.6167, 0.7083, 0.6167, 0.7083, 0.6167, 0.7139, 0.6167, 0.7139, 0.6222, 0.7083, 0.6222, 0.7083, 0.6222, 0.7139, 0.6222, 0.7139, 0.6278, 0.7083, 0.6278, 0.7083, 0.6278, 0.7139, 0.6278, 0.7139, 0.6333, 0.7083, 0.6333, 0.7083, 0.6333, 0.7139, 0.6333, 0.7139, 0.6389, 0.7083, 0.6389, 0.7083, 0.6389, 0.7139, 0.6389, 0.7139, 0.6444, 0.7083, 0.6444, 0.7083, 0.6444, 0.7139, 0.6444, 0.7139, 0.65, 0.7083, 0.65, 0.7083, 0.65, 0.7139, 0.65, 0.7139, 0.6556, 0.7083, 0.6556, 0.7083, 0.6556, 0.7139, 0.6556, 0.7139, 0.6611, 0.7083, 0.6611, 0.2917, 0.6556, 0.2917, 0.6611, 0.2917, 0.6611, 0.2917, 0.6556, 0.2806, 0.5889, 0.2861, 0.5889, 0.2861, 0.5944, 0.2806, 0.5944, 0.2806, 0.5944, 0.2861, 0.5944, 0.2861, 0.6, 0.2806, 0.6, 0.2806, 0.6, 0.2861, 0.6, 0.2861, 0.6056, 0.2806, 0.6056, 0.2806, 0.6056, 0.2861, 0.6056, 0.2861, 0.6111, 0.2806, 0.6111, 0.2806, 0.6111, 0.2861, 0.6111, 0.2861, 0.6167, 0.2806, 0.6167, 0.2806, 0.6167, 0.2861, 0.6167, 0.2861, 0.6222, 0.2806, 0.6222, 0.2806, 0.6222, 0.2861, 0.6222, 0.2861, 0.6278, 0.2806, 0.6278, 0.2806, 0.6278, 0.2861, 0.6278, 0.2861, 0.6333, 0.2806, 0.6333, 0.2806, 0.6333, 0.2861, 0.6333, 0.2861, 0.6389, 0.2806, 0.6389, 0.2806, 0.6389, 0.2861, 0.6389, 0.2861, 0.6444, 0.2806, 0.6444, 0.2806, 0.6444, 0.2861, 0.6444, 0.2861, 0.65, 0.2806, 0.65, 0.2806, 0.65, 0.2861, 0.65, 0.2861, 0.6556, 0.2806, 0.6556, 0.2806, 0.6556, 0.2861, 0.6556, 0.2861, 0.6611, 0.2806, 0.6611, 0.225, 0.5889, 0.2194, 0.5889, 0.2194, 0.5889, 0.225, 0.5889, 0.275, 0.5889, 0.2806, 0.5889, 0.2806, 0.5944, 0.275, 0.5944, 0.275, 0.5944, 0.2806, 0.5944, 0.2806, 0.6, 0.275, 0.6, 0.275, 0.6, 0.2806, 0.6, 0.2806, 0.6056, 0.275, 0.6056, 0.275, 0.6056, 0.2806, 0.6056, 0.2806, 0.6111, 0.275, 0.6111, 0.275, 0.6111, 0.2806, 0.6111, 0.2806, 0.6167, 0.275, 0.6167, 0.275, 0.6167, 0.2806, 0.6167, 0.2806, 0.6222, 0.275, 0.6222, 0.275, 0.6222, 0.2806, 0.6222, 0.2806, 0.6278, 0.275, 0.6278, 0.275, 0.6278, 0.2806, 0.6278, 0.2806, 0.6333, 0.275, 0.6333, 0.275, 0.6333, 0.2806, 0.6333, 0.2806, 0.6389, 0.275, 0.6389, 0.275, 0.6389, 0.2806, 0.6389, 0.2806, 0.6444, 0.275, 0.6444, 0.275, 0.6444, 0.2806, 0.6444, 0.2806, 0.65, 0.275, 0.65, 0.275, 0.65, 0.2806, 0.65, 0.2806, 0.6556, 0.275, 0.6556, 0.275, 0.6556, 0.2806, 0.6556, 0.2806, 0.6611, 0.275, 0.6611, 0.275, 0.6667, 0.2694, 0.6667, 0.2694, 0.6667, 0.275, 0.6667, 0.2694, 0.5889, 0.275, 0.5889, 0.275, 0.5944, 0.2694, 0.5944, 0.2694, 0.5944, 0.275, 0.5944, 0.275, 0.6, 0.2694, 0.6, 0.2694, 0.6, 0.275, 0.6, 0.275, 0.6056, 0.2694, 0.6056, 0.2694, 0.6056, 0.275, 0.6056, 0.275, 0.6111, 0.2694, 0.6111, 0.2694, 0.6111, 0.275, 0.6111, 0.275, 0.6167, 0.2694, 0.6167, 0.2694, 0.6167, 0.275, 0.6167, 0.275, 0.6222, 0.2694, 0.6222, 0.2694, 0.6222, 0.275, 0.6222, 0.275, 0.6278, 0.2694, 0.6278, 0.2694, 0.6278, 0.275, 0.6278, 0.275, 0.6333, 0.2694, 0.6333, 0.2694, 0.6333, 0.275, 0.6333, 0.275, 0.6389, 0.2694, 0.6389, 0.2694, 0.6389, 0.275, 0.6389, 0.275, 0.6444, 0.2694, 0.6444, 0.2694, 0.6444, 0.275, 0.6444, 0.275, 0.65, 0.2694, 0.65, 0.2694, 0.65, 0.275, 0.65, 0.275, 0.6556, 0.2694, 0.6556, 0.2694, 0.6556, 0.275, 0.6556, 0.275, 0.6611, 0.2694, 0.6611, 0.2917, 0.65, 0.2917, 0.6556, 0.2917, 0.6556, 0.2917, 0.65, 0.2639, 0.5889, 0.2694, 0.5889, 0.2694, 0.5944, 0.2639, 0.5944, 0.2639, 0.5944, 0.2694, 0.5944, 0.2694, 0.6, 0.2639, 0.6, 0.2639, 0.6, 0.2694, 0.6, 0.2694, 0.6056, 0.2639, 0.6056, 0.2639, 0.6056, 0.2694, 0.6056, 0.2694, 0.6111, 0.2639, 0.6111, 0.2639, 0.6111, 0.2694, 0.6111, 0.2694, 0.6167, 0.2639, 0.6167, 0.2639, 0.6167, 0.2694, 0.6167, 0.2694, 0.6222, 0.2639, 0.6222, 0.2639, 0.6222, 0.2694, 0.6222, 0.2694, 0.6278, 0.2639, 0.6278, 0.2639, 0.6278, 0.2694, 0.6278, 0.2694, 0.6333, 0.2639, 0.6333, 0.2639, 0.6333, 0.2694, 0.6333, 0.2694, 0.6389, 0.2639, 0.6389, 0.2639, 0.6389, 0.2694, 0.6389, 0.2694, 0.6444, 0.2639, 0.6444, 0.2639, 0.6444, 0.2694, 0.6444, 0.2694, 0.65, 0.2639, 0.65, 0.2639, 0.65, 0.2694, 0.65, 0.2694, 0.6556, 0.2639, 0.6556, 0.2639, 0.6556, 0.2694, 0.6556, 0.2694, 0.6611, 0.2639, 0.6611, 0.225, 0.6611, 0.2306, 0.6611, 0.2306, 0.6611, 0.225, 0.6611, 0.2583, 0.5889, 0.2639, 0.5889, 0.2639, 0.5944, 0.2583, 0.5944, 0.2583, 0.5944, 0.2639, 0.5944, 0.2639, 0.6, 0.2583, 0.6, 0.2583, 0.6, 0.2639, 0.6, 0.2639, 0.6056, 0.2583, 0.6056, 0.2583, 0.6056, 0.2639, 0.6056, 0.2639, 0.6111, 0.2583, 0.6111, 0.2583, 0.6111, 0.2639, 0.6111, 0.2639, 0.6167, 0.2583, 0.6167, 0.2583, 0.6167, 0.2639, 0.6167, 0.2639, 0.6222, 0.2583, 0.6222, 0.2583, 0.6222, 0.2639, 0.6222, 0.2639, 0.6278, 0.2583, 0.6278, 0.2583, 0.6278, 0.2639, 0.6278, 0.2639, 0.6333, 0.2583, 0.6333, 0.2583, 0.6333, 0.2639, 0.6333, 0.2639, 0.6389, 0.2583, 0.6389, 0.2583, 0.6389, 0.2639, 0.6389, 0.2639, 0.6444, 0.2583, 0.6444, 0.2583, 0.6444, 0.2639, 0.6444, 0.2639, 0.65, 0.2583, 0.65, 0.2583, 0.65, 0.2639, 0.65, 0.2639, 0.6556, 0.2583, 0.6556, 0.2583, 0.6556, 0.2639, 0.6556, 0.2639, 0.6611, 0.2583, 0.6611, 0.2806, 0.6667, 0.275, 0.6667, 0.275, 0.6667, 0.2806, 0.6667, 0.2528, 0.5889, 0.2583, 0.5889, 0.2583, 0.5944, 0.2528, 0.5944, 0.2528, 0.5944, 0.2583, 0.5944, 0.2583, 0.6, 0.2528, 0.6, 0.2528, 0.6, 0.2583, 0.6, 0.2583, 0.6056, 0.2528, 0.6056, 0.2528, 0.6056, 0.2583, 0.6056, 0.2583, 0.6111, 0.2528, 0.6111, 0.2528, 0.6111, 0.2583, 0.6111, 0.2583, 0.6167, 0.2528, 0.6167, 0.2528, 0.6167, 0.2583, 0.6167, 0.2583, 0.6222, 0.2528, 0.6222, 0.2528, 0.6222, 0.2583, 0.6222, 0.2583, 0.6278, 0.2528, 0.6278, 0.2528, 0.6278, 0.2583, 0.6278, 0.2583, 0.6333, 0.2528, 0.6333, 0.2528, 0.6333, 0.2583, 0.6333, 0.2583, 0.6389, 0.2528, 0.6389, 0.2528, 0.6389, 0.2583, 0.6389, 0.2583, 0.6444, 0.2528, 0.6444, 0.2528, 0.6444, 0.2583, 0.6444, 0.2583, 0.65, 0.2528, 0.65, 0.2528, 0.65, 0.2583, 0.65, 0.2583, 0.6556, 0.2528, 0.6556, 0.2528, 0.6556, 0.2583, 0.6556, 0.2583, 0.6611, 0.2528, 0.6611, 0.2917, 0.6444, 0.2917, 0.65, 0.2917, 0.65, 0.2917, 0.6444, 0.2472, 0.5889, 0.2528, 0.5889, 0.2528, 0.5944, 0.2472, 0.5944, 0.2472, 0.5944, 0.2528, 0.5944, 0.2528, 0.6, 0.2472, 0.6, 0.2472, 0.6, 0.2528, 0.6, 0.2528, 0.6056, 0.2472, 0.6056, 0.2472, 0.6056, 0.2528, 0.6056, 0.2528, 0.6111, 0.2472, 0.6111, 0.2472, 0.6111, 0.2528, 0.6111, 0.2528, 0.6167, 0.2472, 0.6167, 0.2472, 0.6167, 0.2528, 0.6167, 0.2528, 0.6222, 0.2472, 0.6222, 0.2472, 0.6222, 0.2528, 0.6222, 0.2528, 0.6278, 0.2472, 0.6278, 0.2472, 0.6278, 0.2528, 0.6278, 0.2528, 0.6333, 0.2472, 0.6333, 0.2472, 0.6333, 0.2528, 0.6333, 0.2528, 0.6389, 0.2472, 0.6389, 0.2472, 0.6389, 0.2528, 0.6389, 0.2528, 0.6444, 0.2472, 0.6444, 0.2472, 0.6444, 0.2528, 0.6444, 0.2528, 0.65, 0.2472, 0.65, 0.2472, 0.65, 0.2528, 0.65, 0.2528, 0.6556, 0.2472, 0.6556, 0.2472, 0.6556, 0.2528, 0.6556, 0.2528, 0.6611, 0.2472, 0.6611, 0.2861, 0.6667, 0.2806, 0.6667, 0.2806, 0.6667, 0.2861, 0.6667, 0.2417, 0.5889, 0.2472, 0.5889, 0.2472, 0.5944, 0.2417, 0.5944, 0.2417, 0.5944, 0.2472, 0.5944, 0.2472, 0.6, 0.2417, 0.6, 0.2417, 0.6, 0.2472, 0.6, 0.2472, 0.6056, 0.2417, 0.6056, 0.2417, 0.6056, 0.2472, 0.6056, 0.2472, 0.6111, 0.2417, 0.6111, 0.2417, 0.6111, 0.2472, 0.6111, 0.2472, 0.6167, 0.2417, 0.6167, 0.2417, 0.6167, 0.2472, 0.6167, 0.2472, 0.6222, 0.2417, 0.6222, 0.2417, 0.6222, 0.2472, 0.6222, 0.2472, 0.6278, 0.2417, 0.6278, 0.2417, 0.6278, 0.2472, 0.6278, 0.2472, 0.6333, 0.2417, 0.6333, 0.2417, 0.6333, 0.2472, 0.6333, 0.2472, 0.6389, 0.2417, 0.6389, 0.2417, 0.6389, 0.2472, 0.6389, 0.2472, 0.6444, 0.2417, 0.6444, 0.2417, 0.6444, 0.2472, 0.6444, 0.2472, 0.65, 0.2417, 0.65, 0.2417, 0.65, 0.2472, 0.65, 0.2472, 0.6556, 0.2417, 0.6556, 0.2417, 0.6556, 0.2472, 0.6556, 0.2472, 0.6611, 0.2417, 0.6611, 0.2917, 0.6389, 0.2917, 0.6444, 0.2917, 0.6444, 0.2917, 0.6389, 0.2361, 0.5889, 0.2417, 0.5889, 0.2417, 0.5944, 0.2361, 0.5944, 0.2361, 0.5944, 0.2417, 0.5944, 0.2417, 0.6, 0.2361, 0.6, 0.2361, 0.6, 0.2417, 0.6, 0.2417, 0.6056, 0.2361, 0.6056, 0.2361, 0.6056, 0.2417, 0.6056, 0.2417, 0.6111, 0.2361, 0.6111, 0.2361, 0.6111, 0.2417, 0.6111, 0.2417, 0.6167, 0.2361, 0.6167, 0.2361, 0.6167, 0.2417, 0.6167, 0.2417, 0.6222, 0.2361, 0.6222, 0.2361, 0.6222, 0.2417, 0.6222, 0.2417, 0.6278, 0.2361, 0.6278, 0.2361, 0.6278, 0.2417, 0.6278, 0.2417, 0.6333, 0.2361, 0.6333, 0.2361, 0.6333, 0.2417, 0.6333, 0.2417, 0.6389, 0.2361, 0.6389, 0.2361, 0.6389, 0.2417, 0.6389, 0.2417, 0.6444, 0.2361, 0.6444, 0.2361, 0.6444, 0.2417, 0.6444, 0.2417, 0.65, 0.2361, 0.65, 0.2361, 0.65, 0.2417, 0.65, 0.2417, 0.6556, 0.2361, 0.6556, 0.2361, 0.6556, 0.2417, 0.6556, 0.2417, 0.6611, 0.2361, 0.6611, 0.2917, 0.6667, 0.2861, 0.6667, 0.2861, 0.6667, 0.2917, 0.6667, 0.2306, 0.5889, 0.2361, 0.5889, 0.2361, 0.5944, 0.2306, 0.5944, 0.2306, 0.5944, 0.2361, 0.5944, 0.2361, 0.6, 0.2306, 0.6, 0.2306, 0.6, 0.2361, 0.6, 0.2361, 0.6056, 0.2306, 0.6056, 0.2306, 0.6056, 0.2361, 0.6056, 0.2361, 0.6111, 0.2306, 0.6111, 0.2306, 0.6111, 0.2361, 0.6111, 0.2361, 0.6167, 0.2306, 0.6167, 0.2306, 0.6167, 0.2361, 0.6167, 0.2361, 0.6222, 0.2306, 0.6222, 0.2306, 0.6222, 0.2361, 0.6222, 0.2361, 0.6278, 0.2306, 0.6278, 0.2306, 0.6278, 0.2361, 0.6278, 0.2361, 0.6333, 0.2306, 0.6333, 0.2306, 0.6333, 0.2361, 0.6333, 0.2361, 0.6389, 0.2306, 0.6389, 0.2306, 0.6389, 0.2361, 0.6389, 0.2361, 0.6444, 0.2306, 0.6444, 0.2306, 0.6444, 0.2361, 0.6444, 0.2361, 0.65, 0.2306, 0.65, 0.2306, 0.65, 0.2361, 0.65, 0.2361, 0.6556, 0.2306, 0.6556, 0.2306, 0.6556, 0.2361, 0.6556, 0.2361, 0.6611, 0.2306, 0.6611, 0.2917, 0.6333, 0.2917, 0.6389, 0.2917, 0.6389, 0.2917, 0.6333, 0.225, 0.5889, 0.2306, 0.5889, 0.2306, 0.5944, 0.225, 0.5944, 0.225, 0.5944, 0.2306, 0.5944, 0.2306, 0.6, 0.225, 0.6, 0.225, 0.6, 0.2306, 0.6, 0.2306, 0.6056, 0.225, 0.6056, 0.225, 0.6056, 0.2306, 0.6056, 0.2306, 0.6111, 0.225, 0.6111, 0.225, 0.6111, 0.2306, 0.6111, 0.2306, 0.6167, 0.225, 0.6167, 0.225, 0.6167, 0.2306, 0.6167, 0.2306, 0.6222, 0.225, 0.6222, 0.225, 0.6222, 0.2306, 0.6222, 0.2306, 0.6278, 0.225, 0.6278, 0.225, 0.6278, 0.2306, 0.6278, 0.2306, 0.6333, 0.225, 0.6333, 0.225, 0.6333, 0.2306, 0.6333, 0.2306, 0.6389, 0.225, 0.6389, 0.225, 0.6389, 0.2306, 0.6389, 0.2306, 0.6444, 0.225, 0.6444, 0.225, 0.6444, 0.2306, 0.6444, 0.2306, 0.65, 0.225, 0.65, 0.225, 0.65, 0.2306, 0.65, 0.2306, 0.6556, 0.225, 0.6556, 0.225, 0.6556, 0.2306, 0.6556, 0.2306, 0.6611, 0.225, 0.6611, 0.2139, 0.5833, 0.2194, 0.5833, 0.2194, 0.5833, 0.2139, 0.5833, 0.2194, 0.5889, 0.225, 0.5889, 0.225, 0.5944, 0.2194, 0.5944, 0.2194, 0.5944, 0.225, 0.5944, 0.225, 0.6, 0.2194, 0.6, 0.2194, 0.6, 0.225, 0.6, 0.225, 0.6056, 0.2194, 0.6056, 0.2194, 0.6056, 0.225, 0.6056, 0.225, 0.6111, 0.2194, 0.6111, 0.2194, 0.6111, 0.225, 0.6111, 0.225, 0.6167, 0.2194, 0.6167, 0.2194, 0.6167, 0.225, 0.6167, 0.225, 0.6222, 0.2194, 0.6222, 0.2194, 0.6222, 0.225, 0.6222, 0.225, 0.6278, 0.2194, 0.6278, 0.2194, 0.6278, 0.225, 0.6278, 0.225, 0.6333, 0.2194, 0.6333, 0.2194, 0.6333, 0.225, 0.6333, 0.225, 0.6389, 0.2194, 0.6389, 0.2194, 0.6389, 0.225, 0.6389, 0.225, 0.6444, 0.2194, 0.6444, 0.2194, 0.6444, 0.225, 0.6444, 0.225, 0.65, 0.2194, 0.65, 0.2194, 0.65, 0.225, 0.65, 0.225, 0.6556, 0.2194, 0.6556, 0.2194, 0.6556, 0.225, 0.6556, 0.225, 0.6611, 0.2194, 0.6611, 0.2472, 0.5889, 0.2417, 0.5889, 0.2417, 0.5889, 0.2472, 0.5889, 0.2139, 0.5889, 0.2194, 0.5889, 0.2194, 0.5944, 0.2139, 0.5944, 0.2139, 0.5944, 0.2194, 0.5944, 0.2194, 0.6, 0.2139, 0.6, 0.2139, 0.6, 0.2194, 0.6, 0.2194, 0.6056, 0.2139, 0.6056, 0.2139, 0.6056, 0.2194, 0.6056, 0.2194, 0.6111, 0.2139, 0.6111, 0.2139, 0.6111, 0.2194, 0.6111, 0.2194, 0.6167, 0.2139, 0.6167, 0.2139, 0.6167, 0.2194, 0.6167, 0.2194, 0.6222, 0.2139, 0.6222, 0.2139, 0.6222, 0.2194, 0.6222, 0.2194, 0.6278, 0.2139, 0.6278, 0.2139, 0.6278, 0.2194, 0.6278, 0.2194, 0.6333, 0.2139, 0.6333, 0.2139, 0.6333, 0.2194, 0.6333, 0.2194, 0.6389, 0.2139, 0.6389, 0.2139, 0.6389, 0.2194, 0.6389, 0.2194, 0.6444, 0.2139, 0.6444, 0.2139, 0.6444, 0.2194, 0.6444, 0.2194, 0.65, 0.2139, 0.65, 0.2139, 0.65, 0.2194, 0.65, 0.2194, 0.6556, 0.2139, 0.6556, 0.2139, 0.6556, 0.2194, 0.6556, 0.2194, 0.6611, 0.2139, 0.6611, 0.2917, 0.6278, 0.2917, 0.6333, 0.2917, 0.6333, 0.2917, 0.6278, 0.2194, 0.5833, 0.225, 0.5833, 0.225, 0.5833, 0.2194, 0.5833, 0.2472, 0.6611, 0.2528, 0.6611, 0.2528, 0.6611, 0.2472, 0.6611, 0.2917, 0.6222, 0.2917, 0.6278, 0.2917, 0.6278, 0.2917, 0.6222, 0.225, 0.5833, 0.2306, 0.5833, 0.2306, 0.5833, 0.225, 0.5833, 0.2917, 0.6167, 0.2917, 0.6222, 0.2917, 0.6222, 0.2917, 0.6167, 0.2306, 0.5833, 0.2361, 0.5833, 0.2361, 0.5833, 0.2306, 0.5833, 0.2917, 0.6111, 0.2917, 0.6167, 0.2917, 0.6167, 0.2917, 0.6111, 0.2361, 0.5833, 0.2417, 0.5833, 0.2417, 0.5833, 0.2361, 0.5833, 0.2917, 0.6056, 0.2917, 0.6111, 0.2917, 0.6111, 0.2917, 0.6056, 0.2694, 0.5889, 0.2639, 0.5889, 0.2639, 0.5889, 0.2694, 0.5889, 0.2139, 0.6556, 0.2139, 0.6611, 0.2139, 0.6611, 0.2139, 0.6556, 0.2417, 0.5833, 0.2472, 0.5833, 0.2472, 0.5833, 0.2417, 0.5833, 0.2139, 0.6667, 0.2083, 0.6667, 0.2083, 0.6667, 0.2139, 0.6667, 0.7917, 0.5833, 0.875, 0.5833, 0.875, 0.5889, 0.7917, 0.5889, 0.7917, 0.5889, 0.875, 0.5889, 0.875, 0.5944, 0.7917, 0.5944, 0.7917, 0.5944, 0.875, 0.5944, 0.875, 0.6, 0.7917, 0.6, 0.7917, 0.6, 0.875, 0.6, 0.875, 0.6056, 0.7917, 0.6056, 0.7917, 0.6056, 0.875, 0.6056, 0.875, 0.6111, 0.7917, 0.6111, 0.7917, 0.6111, 0.875, 0.6111, 0.875, 0.6167, 0.7917, 0.6167, 0.7917, 0.6167, 0.875, 0.6167, 0.875, 0.6222, 0.7917, 0.6222, 0.7917, 0.6222, 0.875, 0.6222, 0.875, 0.6278, 0.7917, 0.6278, 0.7917, 0.6278, 0.875, 0.6278, 0.875, 0.6333, 0.7917, 0.6333, 0.7917, 0.6333, 0.875, 0.6333, 0.875, 0.6389, 0.7917, 0.6389, 0.7917, 0.6389, 0.875, 0.6389, 0.875, 0.6444, 0.7917, 0.6444, 0.7917, 0.6444, 0.875, 0.6444, 0.875, 0.65, 0.7917, 0.65, 0.7917, 0.65, 0.875, 0.65, 0.875, 0.6556, 0.7917, 0.6556, 0.7917, 0.6556, 0.875, 0.6556, 0.875, 0.6611, 0.7917, 0.6611, 0.375, 0.08333, 0.625, 0.08333, 0.625, 0.08889, 0.375, 0.08889, 0.375, 0.08889, 0.625, 0.08889, 0.625, 0.09444, 0.375, 0.09444, 0.375, 0.09444, 0.625, 0.09444, 0.625, 0.1, 0.375, 0.1, 0.375, 0.1, 0.625, 0.1, 0.625, 0.1056, 0.375, 0.1056, 0.375, 0.1056, 0.625, 0.1056, 0.625, 0.1111, 0.375, 0.1111, 0.375, 0.1111, 0.625, 0.1111, 0.625, 0.1167, 0.375, 0.1167, 0.375, 0.1167, 0.625, 0.1167, 0.625, 0.1222, 0.375, 0.1222, 0.375, 0.1222, 0.625, 0.1222, 0.625, 0.1278, 0.375, 0.1278, 0.375, 0.1278, 0.625, 0.1278, 0.625, 0.1333, 0.375, 0.1333, 0.375, 0.1333, 0.625, 0.1333, 0.625, 0.1389, 0.375, 0.1389, 0.375, 0.1389, 0.625, 0.1389, 0.625, 0.1444, 0.375, 0.1444, 0.375, 0.1444, 0.625, 0.1444, 0.625, 0.15, 0.375, 0.15, 0.375, 0.15, 0.625, 0.15, 0.625, 0.1556, 0.375, 0.1556, 0.375, 0.1556, 0.625, 0.1556, 0.625, 0.1611, 0.375, 0.1611, 0.2917, 0.5833, 0.375, 0.5833, 0.375, 0.5889, 0.2917, 0.5889, 0.2917, 0.5889, 0.375, 0.5889, 0.375, 0.5944, 0.2917, 0.5944, 0.2917, 0.5944, 0.375, 0.5944, 0.375, 0.6, 0.2917, 0.6, 0.2917, 0.6, 0.375, 0.6, 0.375, 0.6056, 0.2917, 0.6056, 0.2917, 0.6056, 0.375, 0.6056, 0.375, 0.6111, 0.2917, 0.6111, 0.2917, 0.6111, 0.375, 0.6111, 0.375, 0.6167, 0.2917, 0.6167, 0.2917, 0.6167, 0.375, 0.6167, 0.375, 0.6222, 0.2917, 0.6222, 0.2917, 0.6222, 0.375, 0.6222, 0.375, 0.6278, 0.2917, 0.6278, 0.2917, 0.6278, 0.375, 0.6278, 0.375, 0.6333, 0.2917, 0.6333, 0.2917, 0.6333, 0.375, 0.6333, 0.375, 0.6389, 0.2917, 0.6389, 0.2917, 0.6389, 0.375, 0.6389, 0.375, 0.6444, 0.2917, 0.6444, 0.2917, 0.6444, 0.375, 0.6444, 0.375, 0.65, 0.2917, 0.65, 0.2917, 0.65, 0.375, 0.65, 0.375, 0.6556, 0.2917, 0.6556, 0.2917, 0.6556, 0.375, 0.6556, 0.375, 0.6611, 0.2917, 0.6611, 0.375, 0.5833, 0.625, 0.5833, 0.625, 0.5889, 0.375, 0.5889, 0.375, 0.5889, 0.625, 0.5889, 0.625, 0.5944, 0.375, 0.5944, 0.375, 0.5944, 0.625, 0.5944, 0.625, 0.6, 0.375, 0.6, 0.375, 0.6, 0.625, 0.6, 0.625, 0.6056, 0.375, 0.6056, 0.375, 0.6056, 0.625, 0.6056, 0.625, 0.6111, 0.375, 0.6111, 0.375, 0.6111, 0.625, 0.6111, 0.625, 0.6167, 0.375, 0.6167, 0.375, 0.6167, 0.625, 0.6167, 0.625, 0.6222, 0.375, 0.6222, 0.375, 0.6222, 0.625, 0.6222, 0.625, 0.6278, 0.375, 0.6278, 0.375, 0.6278, 0.625, 0.6278, 0.625, 0.6333, 0.375, 0.6333, 0.375, 0.6333, 0.625, 0.6333, 0.625, 0.6389, 0.375, 0.6389, 0.375, 0.6389, 0.625, 0.6389, 0.625, 0.6444, 0.375, 0.6444, 0.375, 0.6444, 0.625, 0.6444, 0.625, 0.65, 0.375, 0.65, 0.375, 0.65, 0.625, 0.65, 0.625, 0.6556, 0.375, 0.6556, 0.375, 0.6556, 0.625, 0.6556, 0.625, 0.6611, 0.375, 0.6611, 0.125, 0.5833, 0.2083, 0.5833, 0.2083, 0.5889, 0.125, 0.5889, 0.125, 0.5889, 0.2083, 0.5889, 0.2083, 0.5944, 0.125, 0.5944, 0.125, 0.5944, 0.2083, 0.5944, 0.2083, 0.6, 0.125, 0.6, 0.125, 0.6, 0.2083, 0.6, 0.2083, 0.6056, 0.125, 0.6056, 0.125, 0.6056, 0.2083, 0.6056, 0.2083, 0.6111, 0.125, 0.6111, 0.125, 0.6111, 0.2083, 0.6111, 0.2083, 0.6167, 0.125, 0.6167, 0.125, 0.6167, 0.2083, 0.6167, 0.2083, 0.6222, 0.125, 0.6222, 0.125, 0.6222, 0.2083, 0.6222, 0.2083, 0.6278, 0.125, 0.6278, 0.125, 0.6278, 0.2083, 0.6278, 0.2083, 0.6333, 0.125, 0.6333, 0.125, 0.6333, 0.2083, 0.6333, 0.2083, 0.6389, 0.125, 0.6389, 0.125, 0.6389, 0.2083, 0.6389, 0.2083, 0.6444, 0.125, 0.6444, 0.125, 0.6444, 0.2083, 0.6444, 0.2083, 0.65, 0.125, 0.65, 0.125, 0.65, 0.2083, 0.65, 0.2083, 0.6556, 0.125, 0.6556, 0.125, 0.6556, 0.2083, 0.6556, 0.2083, 0.6611, 0.125, 0.6611, 0.2917, 0.6, 0.2917, 0.6056, 0.2917, 0.6056, 0.2917, 0.6, 0.2694, 0.6611, 0.275, 0.6611, 0.275, 0.6611, 0.2694, 0.6611, 0.2139, 0.65, 0.2139, 0.6556, 0.2139, 0.6556, 0.2139, 0.65, 0.2472, 0.5833, 0.2528, 0.5833, 0.2528, 0.5833, 0.2472, 0.5833, 0.2083, 0.5833, 0.2139, 0.5833, 0.2139, 0.5833, 0.2083, 0.5833, 0.2917, 0.5944, 0.2917, 0.6, 0.2917, 0.6, 0.2917, 0.5944, 0.2139, 0.6444, 0.2139, 0.65, 0.2139, 0.65, 0.2139, 0.6444, 0.2528, 0.5833, 0.2583, 0.5833, 0.2583, 0.5833, 0.2528, 0.5833, 0.2917, 0.5889, 0.2917, 0.5944, 0.2917, 0.5944, 0.2917, 0.5889, 0.2139, 0.6389, 0.2139, 0.6444, 0.2139, 0.6444, 0.2139, 0.6389, 0.2583, 0.5833, 0.2639, 0.5833, 0.2639, 0.5833, 0.2583, 0.5833, 0.2917, 0.5833, 0.2917, 0.5889, 0.2917, 0.5889, 0.2917, 0.5833, 0.2139, 0.6333, 0.2139, 0.6389, 0.2139, 0.6389, 0.2139, 0.6333, 0.2639, 0.5833, 0.2694, 0.5833, 0.2694, 0.5833, 0.2639, 0.5833, 0.625, 0.5833, 0.7083, 0.5833, 0.7083, 0.5889, 0.625, 0.5889, 0.625, 0.5889, 0.7083, 0.5889, 0.7083, 0.5944, 0.625, 0.5944, 0.625, 0.5944, 0.7083, 0.5944, 0.7083, 0.6, 0.625, 0.6, 0.625, 0.6, 0.7083, 0.6, 0.7083, 0.6056, 0.625, 0.6056, 0.625, 0.6056, 0.7083, 0.6056, 0.7083, 0.6111, 0.625, 0.6111, 0.625, 0.6111, 0.7083, 0.6111, 0.7083, 0.6167, 0.625, 0.6167, 0.625, 0.6167, 0.7083, 0.6167, 0.7083, 0.6222, 0.625, 0.6222, 0.625, 0.6222, 0.7083, 0.6222, 0.7083, 0.6278, 0.625, 0.6278, 0.625, 0.6278, 0.7083, 0.6278, 0.7083, 0.6333, 0.625, 0.6333, 0.625, 0.6333, 0.7083, 0.6333, 0.7083, 0.6389, 0.625, 0.6389, 0.625, 0.6389, 0.7083, 0.6389, 0.7083, 0.6444, 0.625, 0.6444, 0.625, 0.6444, 0.7083, 0.6444, 0.7083, 0.65, 0.625, 0.65, 0.625, 0.65, 0.7083, 0.65, 0.7083, 0.6556, 0.625, 0.6556, 0.625, 0.6556, 0.7083, 0.6556, 0.7083, 0.6611, 0.625, 0.6611, 0.7861, 0.5833, 0.7917, 0.5833, 0.7917, 0.5889, 0.7861, 0.5889, 0.7861, 0.5889, 0.7917, 0.5889, 0.7917, 0.5944, 0.7861, 0.5944, 0.7861, 0.5944, 0.7917, 0.5944, 0.7917, 0.6, 0.7861, 0.6, 0.7861, 0.6, 0.7917, 0.6, 0.7917, 0.6056, 0.7861, 0.6056, 0.7861, 0.6056, 0.7917, 0.6056, 0.7917, 0.6111, 0.7861, 0.6111, 0.7861, 0.6111, 0.7917, 0.6111, 0.7917, 0.6167, 0.7861, 0.6167, 0.7861, 0.6167, 0.7917, 0.6167, 0.7917, 0.6222, 0.7861, 0.6222, 0.7861, 0.6222, 0.7917, 0.6222, 0.7917, 0.6278, 0.7861, 0.6278, 0.7861, 0.6278, 0.7917, 0.6278, 0.7917, 0.6333, 0.7861, 0.6333, 0.7861, 0.6333, 0.7917, 0.6333, 0.7917, 0.6389, 0.7861, 0.6389, 0.7861, 0.6389, 0.7917, 0.6389, 0.7917, 0.6444, 0.7861, 0.6444, 0.7861, 0.6444, 0.7917, 0.6444, 0.7917, 0.65, 0.7861, 0.65, 0.7861, 0.65, 0.7917, 0.65, 0.7917, 0.6556, 0.7861, 0.6556, 0.7861, 0.6556, 0.7917, 0.6556, 0.7917, 0.6611, 0.7861, 0.6611, 0.2861, 0.6611, 0.2917, 0.6611, 0.2917, 0.6667, 0.2861, 0.6667, 0.2083, 0.6611, 0.2139, 0.6611, 0.2139, 0.6667, 0.2083, 0.6667, 0.2139, 0.6611, 0.2194, 0.6611, 0.2194, 0.6667, 0.2139, 0.6667, 0.2194, 0.6611, 0.225, 0.6611, 0.225, 0.6667, 0.2194, 0.6667, 0.225, 0.6611, 0.2306, 0.6611, 0.2306, 0.6667, 0.225, 0.6667, 0.2306, 0.6611, 0.2361, 0.6611, 0.2361, 0.6667, 0.2306, 0.6667, 0.2361, 0.6611, 0.2417, 0.6611, 0.2417, 0.6667, 0.2361, 0.6667, 0.2417, 0.6611, 0.2472, 0.6611, 0.2472, 0.6667, 0.2417, 0.6667, 0.2472, 0.6611, 0.2528, 0.6611, 0.2528, 0.6667, 0.2472, 0.6667, 0.2528, 0.6611, 0.2583, 0.6611, 0.2583, 0.6667, 0.2528, 0.6667, 0.2583, 0.6611, 0.2639, 0.6611, 0.2639, 0.6667, 0.2583, 0.6667, 0.2639, 0.6611, 0.2694, 0.6611, 0.2694, 0.6667, 0.2639, 0.6667, 0.2694, 0.6611, 0.275, 0.6611, 0.275, 0.6667, 0.2694, 0.6667, 0.275, 0.6611, 0.2806, 0.6611, 0.2806, 0.6667, 0.275, 0.6667, 0.2806, 0.6611, 0.2861, 0.6611, 0.2861, 0.6667, 0.2806, 0.6667, 0.2806, 0.5833, 0.2861, 0.5833, 0.2861, 0.5889, 0.2806, 0.5889, 0.275, 0.5833, 0.2806, 0.5833, 0.2806, 0.5889, 0.275, 0.5889, 0.2694, 0.5833, 0.275, 0.5833, 0.275, 0.5889, 0.2694, 0.5889, 0.2639, 0.5833, 0.2694, 0.5833, 0.2694, 0.5889, 0.2639, 0.5889, 0.2583, 0.5833, 0.2639, 0.5833, 0.2639, 0.5889, 0.2583, 0.5889, 0.2528, 0.5833, 0.2583, 0.5833, 0.2583, 0.5889, 0.2528, 0.5889, 0.2472, 0.5833, 0.2528, 0.5833, 0.2528, 0.5889, 0.2472, 0.5889, 0.2417, 0.5833, 0.2472, 0.5833, 0.2472, 0.5889, 0.2417, 0.5889, 0.2361, 0.5833, 0.2417, 0.5833, 0.2417, 0.5889, 0.2361, 0.5889, 0.2306, 0.5833, 0.2361, 0.5833, 0.2361, 0.5889, 0.2306, 0.5889, 0.225, 0.5833, 0.2306, 0.5833, 0.2306, 0.5889, 0.225, 0.5889, 0.2194, 0.5833, 0.225, 0.5833, 0.225, 0.5889, 0.2194, 0.5889, 0.2139, 0.5833, 0.2194, 0.5833, 0.2194, 0.5889, 0.2139, 0.5889, 0.2083, 0.5833, 0.2139, 0.5833, 0.2139, 0.5889, 0.2083, 0.5889, 0.2083, 0.5889, 0.2139, 0.5889, 0.2139, 0.5944, 0.2083, 0.5944, 0.2083, 0.5944, 0.2139, 0.5944, 0.2139, 0.6, 0.2083, 0.6, 0.2083, 0.6, 0.2139, 0.6, 0.2139, 0.6056, 0.2083, 0.6056, 0.2083, 0.6056, 0.2139, 0.6056, 0.2139, 0.6111, 0.2083, 0.6111, 0.2083, 0.6111, 0.2139, 0.6111, 0.2139, 0.6167, 0.2083, 0.6167, 0.2083, 0.6167, 0.2139, 0.6167, 0.2139, 0.6222, 0.2083, 0.6222, 0.2083, 0.6222, 0.2139, 0.6222, 0.2139, 0.6278, 0.2083, 0.6278, 0.2083, 0.6278, 0.2139, 0.6278, 0.2139, 0.6333, 0.2083, 0.6333, 0.2083, 0.6333, 0.2139, 0.6333, 0.2139, 0.6389, 0.2083, 0.6389, 0.2083, 0.6389, 0.2139, 0.6389, 0.2139, 0.6444, 0.2083, 0.6444, 0.2083, 0.6444, 0.2139, 0.6444, 0.2139, 0.65, 0.2083, 0.65, 0.2083, 0.65, 0.2139, 0.65, 0.2139, 0.6556, 0.2083, 0.6556, 0.2083, 0.6556, 0.2139, 0.6556, 0.2139, 0.6611, 0.2083, 0.6611, 0.2861, 0.5833, 0.2917, 0.5833, 0.2917, 0.5889, 0.2861, 0.5889, 0.2861, 0.5889, 0.2917, 0.5889, 0.2917, 0.5944, 0.2861, 0.5944, 0.2861, 0.5944, 0.2917, 0.5944, 0.2917, 0.6, 0.2861, 0.6, 0.2861, 0.6, 0.2917, 0.6, 0.2917, 0.6056, 0.2861, 0.6056, 0.2861, 0.6056, 0.2917, 0.6056, 0.2917, 0.6111, 0.2861, 0.6111, 0.2861, 0.6111, 0.2917, 0.6111, 0.2917, 0.6167, 0.2861, 0.6167, 0.2861, 0.6167, 0.2917, 0.6167, 0.2917, 0.6222, 0.2861, 0.6222, 0.2861, 0.6222, 0.2917, 0.6222, 0.2917, 0.6278, 0.2861, 0.6278, 0.2861, 0.6278, 0.2917, 0.6278, 0.2917, 0.6333, 0.2861, 0.6333, 0.2861, 0.6333, 0.2917, 0.6333, 0.2917, 0.6389, 0.2861, 0.6389, 0.2861, 0.6389, 0.2917, 0.6389, 0.2917, 0.6444, 0.2861, 0.6444, 0.2861, 0.6444, 0.2917, 0.6444, 0.2917, 0.65, 0.2861, 0.65, 0.2861, 0.65, 0.2917, 0.65, 0.2917, 0.6556, 0.2861, 0.6556, 0.2861, 0.6556, 0.2917, 0.6556, 0.2917, 0.6611, 0.2861, 0.6611, 0.225, 0.6667, 0.2194, 0.6667, 0.2194, 0.6667, 0.225, 0.6667, 0.2417, 0.5889, 0.2361, 0.5889, 0.2361, 0.5889, 0.2417, 0.5889, 0.2861, 0.6111, 0.2861, 0.6056, 0.2861, 0.6056, 0.2861, 0.6111, 0.2194, 0.6667, 0.2139, 0.6667, 0.2139, 0.6667, 0.2194, 0.6667, 0.2861, 0.6167, 0.2861, 0.6111, 0.2861, 0.6111, 0.2861, 0.6167, 0.2861, 0.6222, 0.2861, 0.6167, 0.2861, 0.6167, 0.2861, 0.6222, 0.2861, 0.6278, 0.2861, 0.6222, 0.2861, 0.6222, 0.2861, 0.6278, 0.2194, 0.6611, 0.225, 0.6611, 0.225, 0.6611, 0.2194, 0.6611, 0.2806, 0.6611, 0.2861, 0.6611, 0.2861, 0.6611, 0.2806, 0.6611, 0.2861, 0.6333, 0.2861, 0.6278, 0.2861, 0.6278, 0.2861, 0.6333, 0.2194, 0.5889, 0.2139, 0.5889, 0.2139, 0.5889, 0.2194, 0.5889, 0.2806, 0.5889, 0.275, 0.5889, 0.275, 0.5889, 0.2806, 0.5889, 0.2861, 0.6389, 0.2861, 0.6333, 0.2861, 0.6333, 0.2861, 0.6389, 0.2861, 0.6444, 0.2861, 0.6389, 0.2861, 0.6389, 0.2861, 0.6444, 0.2861, 0.65, 0.2861, 0.6444, 0.2861, 0.6444, 0.2861, 0.65, 0.2861, 0.6556, 0.2861, 0.65, 0.2861, 0.65, 0.2861, 0.6556, 0.2583, 0.6611, 0.2639, 0.6611, 0.2639, 0.6611, 0.2583, 0.6611, 0.2861, 0.6611, 0.2861, 0.6556, 0.2861, 0.6556, 0.2861, 0.6611, 0.2583, 0.5889, 0.2528, 0.5889, 0.2528, 0.5889, 0.2583, 0.5889, 0.2361, 0.6611, 0.2417, 0.6611, 0.2417, 0.6611, 0.2361, 0.6611, 0.2361, 0.5889, 0.2306, 0.5889, 0.2306, 0.5889, 0.2361, 0.5889, 0.2083, 0.5889, 0.2083, 0.5833, 0.2083, 0.5833, 0.2083, 0.5889, 0.2083, 0.5944, 0.2083, 0.5889, 0.2083, 0.5889, 0.2083, 0.5944, 0.2083, 0.6, 0.2083, 0.5944, 0.2083, 0.5944, 0.2083, 0.6, 0.2139, 0.6611, 0.2194, 0.6611, 0.2194, 0.6611, 0.2139, 0.6611, 0.275, 0.6611, 0.2806, 0.6611, 0.2806, 0.6611, 0.275, 0.6611, 0.2083, 0.6056, 0.2083, 0.6, 0.2083, 0.6, 0.2083, 0.6056, 0.275, 0.5889, 0.2694, 0.5889, 0.2694, 0.5889, 0.275, 0.5889, 0.2083, 0.6111, 0.2083, 0.6056, 0.2083, 0.6056, 0.2083, 0.6111, 0.2083, 0.6167, 0.2083, 0.6111, 0.2083, 0.6111, 0.2083, 0.6167, 0.2083, 0.6667, 0.2083, 0.6611, 0.2083, 0.6611, 0.2083, 0.6667, 0.2139, 0.5889, 0.2139, 0.5944, 0.2139, 0.5944, 0.2139, 0.5889, 0.2083, 0.6222, 0.2083, 0.6167, 0.2083, 0.6167, 0.2083, 0.6222, 0.2139, 0.5944, 0.2139, 0.6, 0.2139, 0.6, 0.2139, 0.5944, 0.2083, 0.6278, 0.2083, 0.6222, 0.2083, 0.6222, 0.2083, 0.6278, 0.2528, 0.6611, 0.2583, 0.6611, 0.2583, 0.6611, 0.2528, 0.6611, 0.2917, 0.6611, 0.2917, 0.6667, 0.2917, 0.6667, 0.2917, 0.6611, 0.2139, 0.6, 0.2139, 0.6056, 0.2139, 0.6056, 0.2139, 0.6, 0.2083, 0.6333, 0.2083, 0.6278, 0.2083, 0.6278, 0.2083, 0.6333, 0.2528, 0.5889, 0.2472, 0.5889, 0.2472, 0.5889, 0.2528, 0.5889, 0.2139, 0.6056, 0.2139, 0.6111, 0.2139, 0.6111, 0.2139, 0.6056, 0.2083, 0.6389, 0.2083, 0.6333, 0.2083, 0.6333, 0.2083, 0.6389, 0.2861, 0.5833, 0.2917, 0.5833, 0.2917, 0.5833, 0.2861, 0.5833, 0.2139, 0.6111, 0.2139, 0.6167, 0.2139, 0.6167, 0.2139, 0.6111, 0.2083, 0.6444, 0.2083, 0.6389, 0.2083, 0.6389, 0.2083, 0.6444, 0.2806, 0.5833, 0.2861, 0.5833, 0.2861, 0.5833, 0.2806, 0.5833, 0.2139, 0.6167, 0.2139, 0.6222, 0.2139, 0.6222, 0.2139, 0.6167, 0.2083, 0.65, 0.2083, 0.6444, 0.2083, 0.6444, 0.2083, 0.65, 0.275, 0.5833, 0.2806, 0.5833, 0.2806, 0.5833, 0.275, 0.5833, 0.2139, 0.6222, 0.2139, 0.6278, 0.2139, 0.6278, 0.2139, 0.6222, 0.2306, 0.6611, 0.2361, 0.6611, 0.2361, 0.6611, 0.2306, 0.6611, 0.2083, 0.6556, 0.2083, 0.65, 0.2083, 0.65, 0.2083, 0.6556, 0.2694, 0.5833, 0.275, 0.5833, 0.275, 0.5833, 0.2694, 0.5833, 0.2139, 0.6278, 0.2139, 0.6333, 0.2139, 0.6333, 0.2139, 0.6278, 0.2306, 0.5889, 0.225, 0.5889, 0.225, 0.5889, 0.2306, 0.5889, 0.2083, 0.6611, 0.2083, 0.6556, 0.2083, 0.6556, 0.2083, 0.6611])
me_cube.materials.append(None)
me_cube.use_remesh_preserve_volume = False
me_cube.use_remesh_preserve_attributes = False
me_cube.use_mirror_vertex_groups = False
me_cube.update()

# ---- objects
ob_cube = bpy.data.objects.new('Cube', me_cube)
ob_camera = bpy.data.objects.new('Camera', cam_camera)

# ---- transforms, parenting, visibility, modifiers, constraints
ob_cube.location = (0.0, 0.0, 0.0)
ob_cube.scale = (0.9934, 0.6657, 0.07854)
ob_cube.lock_rotations_4d = False
ob_cube.empty_display_type = 'ARROWS'
ob_cube.lineart.crease_threshold = 0.0
_m = ob_cube.modifiers.new('Subdivision', 'SUBSURF')
_m.levels = 2
_m.render_levels = 1
_m.use_limit_surface = False
ob_camera.location = (7.359, -6.926, 4.958)
ob_camera.rotation_euler = (1.109, 0.0, 0.8149)
ob_camera.lock_rotations_4d = False
ob_camera.empty_display_type = 'ARROWS'
ob_camera.color = (0.0, 0.0, 0.0, 0.0)
ob_camera.display_type = 'WIRE'
ob_camera.lineart.crease_threshold = 0.0

# ---- collection membership
col_collection.objects.link(ob_cube)
col_collection.objects.link(ob_camera)

# ---- scene / render settings (as saved in the file)
scene.camera = ob_camera
scene.frame_start = 1; scene.frame_end = 250; scene.frame_set(1)
scene.render.engine = 'BLENDER_EEVEE_NEXT'
scene.cycles.sampling_pattern = 'TABULATED_SOBOL'
scene.cycles.use_light_tree = False
scene.view_settings.view_transform = 'Filmic'
bpy.context.view_layer.update()

# ---- added for rendering (the .blend has no usable light): sun
light_auto_sun = bpy.data.lights.new('AutoSun', 'SUN')
light_auto_sun.energy = 3.0
light_auto_sun.angle = 0.0523599
ob_auto_sun = bpy.data.objects.new('AutoSun', light_auto_sun)
scene.collection.objects.link(ob_auto_sun)
ob_auto_sun.rotation_euler = (0.872665, 0.174533, 0.523599)
bpy.context.view_layer.update()
